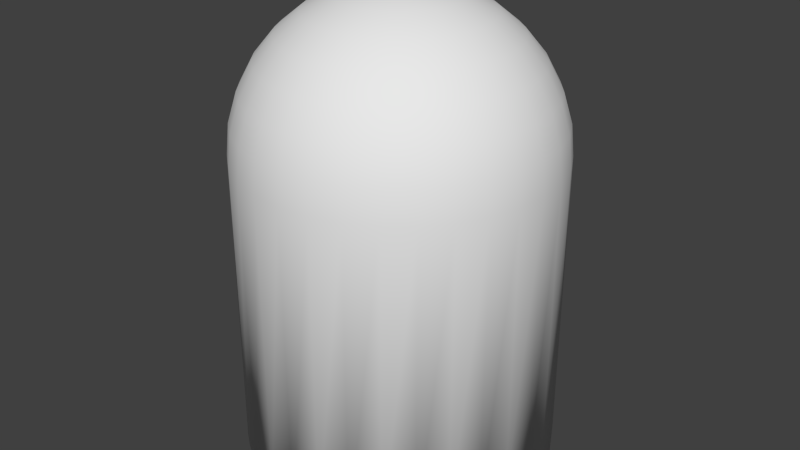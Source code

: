 # Source: models.blend  (saved by Blender 2.77.0; exported with 4.5.12 LTS)
import bpy
from mathutils import Matrix  # noqa: F401  (used for matrix-valued properties, if any)

bpy.ops.wm.read_factory_settings(use_empty=True)
scene = bpy.context.scene
scene.name = 'Scene'

# ---- collections
col_collection_1 = bpy.data.collections.new('Collection 1'); scene.collection.children.link(col_collection_1)
col_collection_2 = bpy.data.collections.new('Collection 2'); scene.collection.children.link(col_collection_2)
col_collection_2.hide_render = True
col_collection_2.hide_viewport = True
col_collection_3 = bpy.data.collections.new('Collection 3'); scene.collection.children.link(col_collection_3)
col_collection_3.hide_render = True
col_collection_3.hide_viewport = True

# ---- materials (node trees are filled in below, after node groups)
mat_ghost = bpy.data.materials.new('ghost')
mat_ghost.alpha_threshold = 0.0
mat_ghost.use_transparent_shadow = False
mat_ghost.roughness = 0.5

# ---- material node trees

# ---- world
world_world = bpy.data.worlds.new('World'); scene.world = world_world
world_world.color = (0.05088, 0.05088, 0.05088)
world_world.use_sun_shadow = False
world_world.sun_shadow_jitter_overblur = 0.0
world_world.cycles.sampling_method = 'NONE'
world_world.cycles.sample_map_resolution = 256

# ---- meshes
me_sphere = bpy.data.meshes.new('Sphere')
me_sphere.from_pydata([(-0.1951, 0.0, 2.981), (-0.3827, 0.0, 2.924), (-0.5556, 0.0, 2.831), (-0.7071, 0.0, 2.707), (-0.8315, 0.0, 2.556), (-0.9239, 0.0, 2.383), (-0.9808, 0.0, 2.195), (-1.0, 0.0, 2.0), (-0.1913, 0.03806, 2.981), (-0.3753, 0.07466, 2.924), (-0.5449, 0.1084, 2.831), (-0.6935, 0.1379, 2.707), (-0.8155, 0.1622, 2.556), (-0.9061, 0.1802, 2.383), (-0.9619, 0.1913, 2.195), (-0.9808, 0.1951, 2.0), (-0.1802, 0.07466, 2.981), (-0.3536, 0.1464, 2.924), (-0.5133, 0.2126, 2.831), (-0.6533, 0.2706, 2.707), (-0.7682, 0.3182, 2.556), (-0.8536, 0.3536, 2.383), (-0.9061, 0.3753, 2.195), (-0.9239, 0.3827, 2.0), (-0.1622, 0.1084, 2.981), (-0.3182, 0.2126, 2.924), (-0.4619, 0.3087, 2.831), (-0.5879, 0.3928, 2.707), (-0.6913, 0.4619, 2.556), (-0.7682, 0.5133, 2.383), (-0.8155, 0.5449, 2.195), (-0.8315, 0.5556, 2.0), (-0.1379, 0.1379, 2.981), (-0.2706, 0.2706, 2.924), (-0.3928, 0.3928, 2.831), (-0.5, 0.5, 2.707), (-0.5879, 0.5879, 2.556), (-0.6533, 0.6533, 2.383), (-0.6935, 0.6935, 2.195), (-0.7071, 0.7071, 2.0), (-0.1084, 0.1622, 2.981), (-0.2126, 0.3182, 2.924), (-0.3087, 0.4619, 2.831), (-0.3928, 0.5879, 2.707), (-0.4619, 0.6913, 2.556), (-0.5133, 0.7682, 2.383), (-0.5449, 0.8155, 2.195), (-0.5556, 0.8315, 2.0), (-0.07466, 0.1802, 2.981), (-0.1464, 0.3536, 2.924), (-0.2126, 0.5133, 2.831), (-0.2706, 0.6533, 2.707), (-0.3182, 0.7682, 2.556), (-0.3536, 0.8536, 2.383), (-0.3753, 0.9061, 2.195), (-0.3827, 0.9239, 2.0), (-0.03806, 0.1913, 2.981), (-0.07466, 0.3753, 2.924), (-0.1084, 0.5449, 2.831), (-0.1379, 0.6935, 2.707), (-0.1622, 0.8155, 2.556), (-0.1802, 0.9061, 2.383), (-0.1913, 0.9619, 2.195), (-0.1951, 0.9808, 2.0), (3.266e-07, 0.1951, 2.981), (3.192e-07, 0.3827, 2.924), (3.117e-07, 0.5556, 2.831), (3.192e-07, 0.7071, 2.707), (3.341e-07, 0.8315, 2.556), (2.745e-07, 0.9239, 2.383), (3.937e-07, 0.9808, 2.195), (3.788e-07, 1.0, 2.0), (0.03806, 0.1913, 2.981), (0.07466, 0.3753, 2.924), (0.1084, 0.5449, 2.831), (0.138, 0.6935, 2.707), (0.1622, 0.8155, 2.556), (0.1802, 0.9061, 2.383), (0.1913, 0.9619, 2.195), (0.1951, 0.9808, 2.0), (0.07466, 0.1802, 2.981), (0.1464, 0.3536, 2.924), (0.2126, 0.5133, 2.831), (0.2706, 0.6533, 2.707), (0.3182, 0.7682, 2.556), (0.3536, 0.8536, 2.383), (0.3753, 0.9061, 2.195), (0.3827, 0.9239, 2.0), (0.1084, 0.1622, 2.981), (0.2126, 0.3182, 2.924), (0.3087, 0.4619, 2.831), (0.3928, 0.5879, 2.707), (0.4619, 0.6913, 2.556), (0.5133, 0.7682, 2.383), (0.5449, 0.8155, 2.195), (0.5556, 0.8315, 2.0), (0.138, 0.1379, 2.981), (0.2706, 0.2706, 2.924), (0.3928, 0.3928, 2.831), (0.5, 0.5, 2.707), (0.5879, 0.5879, 2.556), (0.6533, 0.6533, 2.383), (0.6935, 0.6935, 2.195), (0.7071, 0.7071, 2.0), (0.1622, 0.1084, 2.981), (0.3182, 0.2126, 2.924), (0.4619, 0.3087, 2.831), (0.5879, 0.3928, 2.707), (0.6913, 0.4619, 2.556), (0.7682, 0.5133, 2.383), (0.8155, 0.5449, 2.195), (0.8315, 0.5556, 2.0), (0.1802, 0.07466, 2.981), (0.3536, 0.1464, 2.924), (0.5133, 0.2126, 2.831), (0.6533, 0.2706, 2.707), (0.7682, 0.3182, 2.556), (0.8536, 0.3536, 2.383), (0.9061, 0.3753, 2.195), (0.9239, 0.3827, 2.0), (0.1913, 0.03806, 2.981), (0.3753, 0.07466, 2.924), (0.5449, 0.1084, 2.831), (0.6935, 0.1379, 2.707), (0.8155, 0.1622, 2.556), (0.9061, 0.1802, 2.383), (0.9619, 0.1913, 2.195), (0.9808, 0.1951, 2.0), (0.1951, -7.212e-09, 2.981), (0.3827, 4.122e-08, 2.924), (0.5556, 2.632e-08, 2.831), (0.7071, -2.584e-08, 2.707), (0.8315, -8.544e-08, 2.556), (0.9239, 6.357e-08, 2.383), (0.9808, -8.544e-08, 2.195), (1.0, -1.003e-07, 2.0), (0.1913, -0.03806, 2.981), (0.3753, -0.07466, 2.924), (0.5449, -0.1084, 2.831), (0.6935, -0.1379, 2.707), (0.8155, -0.1622, 2.556), (0.9061, -0.1802, 2.383), (0.9619, -0.1913, 2.195), (0.9808, -0.1951, 2.0), (0.1802, -0.07466, 2.981), (0.3536, -0.1464, 2.924), (0.5133, -0.2126, 2.831), (0.6533, -0.2706, 2.707), (0.7682, -0.3182, 2.556), (0.8536, -0.3536, 2.383), (0.9061, -0.3753, 2.195), (0.9239, -0.3827, 2.0), (0.1622, -0.1084, 2.981), (0.3182, -0.2126, 2.924), (0.4619, -0.3087, 2.831), (0.5879, -0.3928, 2.707), (0.6913, -0.4619, 2.556), (0.7682, -0.5133, 2.383), (0.8155, -0.5449, 2.195), (0.8315, -0.5556, 2.0), (0.138, -0.1379, 2.981), (0.2706, -0.2706, 2.924), (0.3928, -0.3928, 2.831), (0.5, -0.5, 2.707), (0.5879, -0.5879, 2.556), (0.6533, -0.6533, 2.383), (0.6935, -0.6935, 2.195), (0.7071, -0.7071, 2.0), (0.1084, -0.1622, 2.981), (0.2126, -0.3182, 2.924), (0.3087, -0.4619, 2.831), (0.3928, -0.5879, 2.707), (0.4619, -0.6913, 2.556), (0.5133, -0.7682, 2.383), (0.5449, -0.8155, 2.195), (0.5556, -0.8315, 2.0), (0.07466, -0.1802, 2.981), (0.1464, -0.3536, 2.924), (0.2126, -0.5133, 2.831), (0.2706, -0.6533, 2.707), (0.3182, -0.7682, 2.556), (0.3536, -0.8536, 2.383), (0.3753, -0.9061, 2.195), (0.3827, -0.9239, 2.0), (0.03806, -0.1913, 2.981), (0.07466, -0.3753, 2.924), (0.1084, -0.5449, 2.831), (0.1379, -0.6935, 2.707), (0.1622, -0.8155, 2.556), (0.1802, -0.9061, 2.383), (0.1913, -0.9619, 2.195), (0.1951, -0.9808, 2.0), (3.117e-07, -0.1951, 2.981), (2.819e-07, -0.3827, 2.924), (2.819e-07, -0.5556, 2.831), (1.851e-07, -0.7071, 2.707), (1.404e-07, -0.8315, 2.556), (3.192e-07, -0.9239, 2.383), (9.567e-08, -0.9808, 2.195), (1.404e-07, -1.0, 2.0), (-0.03806, -0.1913, 2.981), (-0.07466, -0.3753, 2.924), (-0.1084, -0.5449, 2.831), (-0.1379, -0.6935, 2.707), (-0.1622, -0.8155, 2.556), (-0.1802, -0.9061, 2.383), (-0.1913, -0.9619, 2.195), (-0.1951, -0.9808, 2.0), (2.011e-07, -3.01e-07, 3.0), (-0.07466, -0.1802, 2.981), (-0.1464, -0.3536, 2.924), (-0.2126, -0.5133, 2.831), (-0.2706, -0.6533, 2.707), (-0.3182, -0.7682, 2.556), (-0.3536, -0.8536, 2.383), (-0.3753, -0.9061, 2.195), (-0.3827, -0.9239, 2.0), (-0.1084, -0.1622, 2.981), (-0.2126, -0.3182, 2.924), (-0.3087, -0.4619, 2.831), (-0.3928, -0.5879, 2.707), (-0.4619, -0.6913, 2.556), (-0.5133, -0.7682, 2.383), (-0.5449, -0.8155, 2.195), (-0.5556, -0.8315, 2.0), (-0.9808, -0.1951, 0.0701), (-0.9239, -0.3827, 1.192e-07), (-0.8315, -0.5556, 0.0701), (-0.7071, -0.7071, 1.192e-07), (-0.1379, -0.1379, 2.981), (-0.2706, -0.2706, 2.924), (-0.3928, -0.3928, 2.831), (-0.5, -0.5, 2.707), (-0.5879, -0.5879, 2.556), (-0.6533, -0.6533, 2.383), (-0.6935, -0.6935, 2.195), (-0.7071, -0.7071, 2.0), (-0.5556, -0.8315, 0.0701), (-0.3827, -0.9239, 1.192e-07), (-0.1951, -0.9808, 0.0701), (1.404e-07, -1.0, 1.192e-07), (0.1951, -0.9808, 0.0701), (0.3827, -0.9239, 1.192e-07), (0.5556, -0.8315, 0.0701), (-0.1622, -0.1084, 2.981), (-0.3182, -0.2126, 2.924), (-0.4619, -0.3087, 2.831), (-0.5879, -0.3928, 2.707), (-0.6913, -0.4619, 2.556), (-0.7682, -0.5133, 2.383), (-0.8155, -0.5449, 2.195), (-0.8315, -0.5556, 2.0), (0.7071, -0.7071, 1.192e-07), (0.8315, -0.5556, 0.0701), (0.9239, -0.3827, 1.192e-07), (0.9808, -0.1951, 0.0701), (1.0, -1.003e-07, 1.192e-07), (0.9808, 0.1951, 0.0701), (0.9239, 0.3827, 1.192e-07), (-0.1802, -0.07466, 2.981), (-0.3536, -0.1464, 2.924), (-0.5133, -0.2126, 2.831), (-0.6533, -0.2706, 2.707), (-0.7682, -0.3182, 2.556), (-0.8536, -0.3536, 2.383), (-0.9061, -0.3753, 2.195), (-0.9239, -0.3827, 2.0), (0.8315, 0.5556, 0.0701), (0.7071, 0.7071, 1.192e-07), (0.5556, 0.8315, 0.0701), (0.3827, 0.9239, 1.192e-07), (0.1951, 0.9808, 0.0701), (3.788e-07, 1.0, 1.192e-07), (-0.1951, 0.9808, 0.0701), (-0.1913, -0.03806, 2.981), (-0.3753, -0.07466, 2.924), (-0.5449, -0.1084, 2.831), (-0.6935, -0.1379, 2.707), (-0.8155, -0.1622, 2.556), (-0.9061, -0.1802, 2.383), (-0.9619, -0.1913, 2.195), (-0.9808, -0.1951, 2.0), (-0.3827, 0.9239, 1.192e-07), (-0.5556, 0.8315, 0.0701), (-0.7071, 0.7071, 1.192e-07), (-0.8315, 0.5556, 0.0701), (-0.9239, 0.3827, 1.192e-07), (-0.9808, 0.1951, 0.0701), (-1.0, 0.0, 1.192e-07), (-0.6865, -0.1366, 0.0701), (-0.6467, -0.2679, 1.192e-07), (-0.582, -0.3889, 0.0701), (-0.495, -0.495, 1.192e-07), (-0.3889, -0.582, 0.0701), (-0.2679, -0.6467, 1.192e-07), (-0.1366, -0.6865, 0.0701), (1.821e-07, -0.7, 1.192e-07), (0.1366, -0.6865, 0.0701), (0.2679, -0.6467, 1.192e-07), (0.3889, -0.582, 0.0701), (0.495, -0.495, 1.192e-07), (0.582, -0.3889, 0.0701), (0.6467, -0.2679, 1.192e-07), (0.6866, -0.1366, 0.0701), (0.7, -3.951e-08, 1.192e-07), (0.6866, 0.1366, 0.0701), (0.6467, 0.2679, 1.192e-07), (0.582, 0.3889, 0.0701), (0.495, 0.495, 1.192e-07), (0.3889, 0.582, 0.0701), (0.2679, 0.6467, 1.192e-07), (0.1366, 0.6865, 0.0701), (3.49e-07, 0.7, 1.192e-07), (-0.1366, 0.6865, 0.0701), (-0.2679, 0.6467, 1.192e-07), (-0.3889, 0.582, 0.0701), (-0.495, 0.495, 1.192e-07), (-0.582, 0.3889, 0.0701), (-0.6467, 0.2679, 1.192e-07), (-0.6865, 0.1366, 0.0701), (-0.7, 3.073e-08, 1.192e-07), (-0.6865, -0.1366, 1.8), (-0.6467, -0.2679, 1.8), (-0.582, -0.3889, 1.8), (-0.495, -0.495, 1.8), (-0.3889, -0.582, 1.8), (-0.2679, -0.6467, 1.8), (-0.1366, -0.6865, 1.8), (1.821e-07, -0.7, 1.8), (0.1366, -0.6865, 1.8), (0.2679, -0.6467, 1.8), (0.3889, -0.582, 1.8), (0.495, -0.495, 1.8), (0.582, -0.3889, 1.8), (0.6467, -0.2679, 1.8), (0.6866, -0.1366, 1.8), (0.7, -3.951e-08, 1.8), (0.6866, 0.1366, 1.8), (0.6467, 0.2679, 1.8), (0.582, 0.3889, 1.8), (0.495, 0.495, 1.8), (0.3889, 0.582, 1.8), (0.2679, 0.6467, 1.8), (0.1366, 0.6865, 1.8), (3.49e-07, 0.7, 1.8), (-0.1366, 0.6865, 1.8), (-0.2679, 0.6467, 1.8), (-0.3889, 0.582, 1.8), (-0.495, 0.495, 1.8), (-0.582, 0.3889, 1.8), (-0.6467, 0.2679, 1.8), (-0.6865, 0.1366, 1.8), (-0.7, 3.073e-08, 1.8)], [], [(7, 6, 14, 15), (1, 0, 8, 9), (2, 1, 9, 10), (3, 2, 10, 11), (4, 3, 11, 12), (5, 4, 12, 13), (6, 5, 13, 14), (14, 13, 21, 22), (15, 14, 22, 23), (9, 8, 16, 17), (10, 9, 17, 18), (11, 10, 18, 19), (12, 11, 19, 20), (13, 12, 20, 21), (18, 17, 25, 26), (19, 18, 26, 27), (20, 19, 27, 28), (21, 20, 28, 29), (22, 21, 29, 30), (23, 22, 30, 31), (17, 16, 24, 25), (30, 29, 37, 38), (31, 30, 38, 39), (25, 24, 32, 33), (26, 25, 33, 34), (27, 26, 34, 35), (28, 27, 35, 36), (29, 28, 36, 37), (35, 34, 42, 43), (36, 35, 43, 44), (37, 36, 44, 45), (38, 37, 45, 46), (39, 38, 46, 47), (33, 32, 40, 41), (34, 33, 41, 42), (47, 46, 54, 55), (41, 40, 48, 49), (42, 41, 49, 50), (43, 42, 50, 51), (44, 43, 51, 52), (45, 44, 52, 53), (46, 45, 53, 54), (51, 50, 58, 59), (52, 51, 59, 60), (53, 52, 60, 61), (54, 53, 61, 62), (55, 54, 62, 63), (49, 48, 56, 57), (50, 49, 57, 58), (63, 62, 70, 71), (57, 56, 64, 65), (58, 57, 65, 66), (59, 58, 66, 67), (60, 59, 67, 68), (61, 60, 68, 69), (62, 61, 69, 70), (68, 67, 75, 76), (69, 68, 76, 77), (70, 69, 77, 78), (71, 70, 78, 79), (65, 64, 72, 73), (66, 65, 73, 74), (67, 66, 74, 75), (73, 72, 80, 81), (74, 73, 81, 82), (75, 74, 82, 83), (76, 75, 83, 84), (77, 76, 84, 85), (78, 77, 85, 86), (79, 78, 86, 87), (85, 84, 92, 93), (86, 85, 93, 94), (87, 86, 94, 95), (81, 80, 88, 89), (82, 81, 89, 90), (83, 82, 90, 91), (84, 83, 91, 92), (89, 88, 96, 97), (90, 89, 97, 98), (91, 90, 98, 99), (92, 91, 99, 100), (93, 92, 100, 101), (94, 93, 101, 102), (95, 94, 102, 103), (101, 100, 108, 109), (102, 101, 109, 110), (103, 102, 110, 111), (97, 96, 104, 105), (98, 97, 105, 106), (99, 98, 106, 107), (100, 99, 107, 108), (106, 105, 113, 114), (107, 106, 114, 115), (108, 107, 115, 116), (109, 108, 116, 117), (110, 109, 117, 118), (111, 110, 118, 119), (105, 104, 112, 113), (118, 117, 125, 126), (119, 118, 126, 127), (113, 112, 120, 121), (114, 113, 121, 122), (115, 114, 122, 123), (116, 115, 123, 124), (117, 116, 124, 125), (122, 121, 129, 130), (123, 122, 130, 131), (124, 123, 131, 132), (125, 124, 132, 133), (126, 125, 133, 134), (127, 126, 134, 135), (121, 120, 128, 129), (134, 133, 141, 142), (135, 134, 142, 143), (129, 128, 136, 137), (130, 129, 137, 138), (131, 130, 138, 139), (132, 131, 139, 140), (133, 132, 140, 141), (139, 138, 146, 147), (140, 139, 147, 148), (141, 140, 148, 149), (142, 141, 149, 150), (143, 142, 150, 151), (137, 136, 144, 145), (138, 137, 145, 146), (151, 150, 158, 159), (145, 144, 152, 153), (146, 145, 153, 154), (147, 146, 154, 155), (148, 147, 155, 156), (149, 148, 156, 157), (150, 149, 157, 158), (156, 155, 163, 164), (157, 156, 164, 165), (158, 157, 165, 166), (159, 158, 166, 167), (153, 152, 160, 161), (154, 153, 161, 162), (155, 154, 162, 163), (161, 160, 168, 169), (162, 161, 169, 170), (163, 162, 170, 171), (164, 163, 171, 172), (165, 164, 172, 173), (166, 165, 173, 174), (167, 166, 174, 175), (172, 171, 179, 180), (173, 172, 180, 181), (174, 173, 181, 182), (175, 174, 182, 183), (169, 168, 176, 177), (170, 169, 177, 178), (171, 170, 178, 179), (177, 176, 184, 185), (178, 177, 185, 186), (179, 178, 186, 187), (180, 179, 187, 188), (181, 180, 188, 189), (182, 181, 189, 190), (183, 182, 190, 191), (189, 188, 196, 197), (190, 189, 197, 198), (191, 190, 198, 199), (185, 184, 192, 193), (186, 185, 193, 194), (187, 186, 194, 195), (188, 187, 195, 196), (193, 192, 200, 201), (194, 193, 201, 202), (195, 194, 202, 203), (196, 195, 203, 204), (197, 196, 204, 205), (198, 197, 205, 206), (199, 198, 206, 207), (205, 204, 213, 214), (206, 205, 214, 215), (207, 206, 215, 216), (201, 200, 209, 210), (202, 201, 210, 211), (203, 202, 211, 212), (204, 203, 212, 213), (211, 210, 218, 219), (212, 211, 219, 220), (103, 111, 267, 268), (213, 212, 220, 221), (127, 135, 256, 257), (214, 213, 221, 222), (216, 224, 237, 238), (215, 214, 222, 223), (191, 199, 240, 241), (216, 215, 223, 224), (210, 209, 217, 218), (111, 119, 258, 267), (223, 222, 234, 235), (175, 183, 242, 243), (224, 223, 235, 236), (23, 31, 285, 286), (218, 217, 229, 230), (87, 95, 269, 270), (219, 218, 230, 231), (7, 15, 287, 288), (220, 219, 231, 232), (63, 71, 272, 273), (221, 220, 232, 233), (151, 159, 253, 254), (222, 221, 233, 234), (251, 266, 226, 227), (232, 231, 246, 247), (47, 55, 282, 283), (233, 232, 247, 248), (135, 143, 255, 256), (234, 233, 248, 249), (224, 236, 228, 237), (235, 234, 249, 250), (95, 103, 268, 269), (236, 235, 250, 251), (199, 207, 239, 240), (230, 229, 244, 245), (71, 79, 271, 272), (231, 230, 245, 246), (119, 127, 257, 258), (251, 250, 265, 266), (31, 39, 284, 285), (245, 244, 259, 260), (159, 167, 252, 253), (246, 245, 260, 261), (266, 281, 225, 226), (247, 246, 261, 262), (281, 7, 288, 225), (248, 247, 262, 263), (55, 63, 273, 282), (249, 248, 263, 264), (183, 191, 241, 242), (250, 249, 264, 265), (262, 261, 276, 277), (15, 23, 286, 287), (263, 262, 277, 278), (167, 175, 243, 252), (264, 263, 278, 279), (236, 251, 227, 228), (265, 264, 279, 280), (39, 47, 283, 284), (266, 265, 280, 281), (207, 216, 238, 239), (260, 259, 274, 275), (79, 87, 270, 271), (261, 260, 275, 276), (143, 151, 254, 255), (0, 208, 8), (8, 208, 16), (16, 208, 24), (24, 208, 32), (32, 208, 40), (40, 208, 48), (48, 208, 56), (56, 208, 64), (64, 208, 72), (72, 208, 80), (80, 208, 88), (88, 208, 96), (96, 208, 104), (104, 208, 112), (112, 208, 120), (120, 208, 128), (128, 208, 136), (136, 208, 144), (144, 208, 152), (152, 208, 160), (160, 208, 168), (168, 208, 176), (176, 208, 184), (184, 208, 192), (192, 208, 200), (200, 208, 209), (209, 208, 217), (217, 208, 229), (229, 208, 244), (244, 208, 259), (259, 208, 274), (281, 280, 6, 7), (274, 208, 0), (275, 274, 0, 1), (276, 275, 1, 2), (277, 276, 2, 3), (278, 277, 3, 4), (279, 278, 4, 5), (280, 279, 5, 6), (256, 255, 303, 304), (268, 267, 307, 308), (258, 257, 305, 306), (225, 288, 320, 289), (252, 243, 299, 300), (226, 225, 289, 290), (270, 269, 309, 310), (227, 226, 290, 291), (253, 252, 300, 301), (237, 228, 292, 293), (255, 254, 302, 303), (282, 273, 313, 314), (228, 227, 291, 292), (272, 271, 311, 312), (239, 238, 294, 295), (257, 256, 304, 305), (283, 282, 314, 315), (241, 240, 296, 297), (267, 258, 306, 307), (284, 283, 315, 316), (238, 237, 293, 294), (273, 272, 312, 313), (269, 268, 308, 309), (285, 284, 316, 317), (271, 270, 310, 311), (286, 285, 317, 318), (240, 239, 295, 296), (243, 242, 298, 299), (287, 286, 318, 319), (254, 253, 301, 302), (242, 241, 297, 298), (288, 287, 319, 320), (306, 305, 337, 338), (298, 297, 329, 330), (289, 320, 352, 321), (310, 309, 341, 342), (290, 289, 321, 322), (291, 290, 322, 323), (312, 311, 343, 344), (292, 291, 323, 324), (293, 292, 324, 325), (313, 312, 344, 345), (294, 293, 325, 326), (295, 294, 326, 327), (302, 301, 333, 334), (296, 295, 327, 328), (297, 296, 328, 329), (304, 303, 335, 336), (314, 313, 345, 346), (300, 299, 331, 332), (315, 314, 346, 347), (301, 300, 332, 333), (316, 315, 347, 348), (303, 302, 334, 335), (317, 316, 348, 349), (305, 304, 336, 337), (318, 317, 349, 350), (307, 306, 338, 339), (319, 318, 350, 351), (309, 308, 340, 341), (320, 319, 351, 352), (311, 310, 342, 343), (308, 307, 339, 340), (299, 298, 330, 331)])
me_sphere.polygons.foreach_set('use_smooth', [True] * 352)
_uv = me_sphere.uv_layers.new(name='UVMap')
_uv.uv.foreach_set('vector', [0.5992, 0.3229, 0.5967, 0.3328, 0.588, 0.3301, 0.5902, 0.3214, 0.5611, 0.3712, 0.5513, 0.3755, 0.5509, 0.3736, 0.5596, 0.3677, 0.5706, 0.3662, 0.5611, 0.3712, 0.5596, 0.3677, 0.5675, 0.3615, 0.5793, 0.3597, 0.5706, 0.3662, 0.5675, 0.3615, 0.5745, 0.3546, 0.5869, 0.3517, 0.5793, 0.3597, 0.5745, 0.3546, 0.5803, 0.3469, 0.5926, 0.3425, 0.5869, 0.3517, 0.5803, 0.3469, 0.5847, 0.3386, 0.5967, 0.3328, 0.5926, 0.3425, 0.5847, 0.3386, 0.588, 0.3301, 0.588, 0.3301, 0.5847, 0.3386, 0.5776, 0.3355, 0.5802, 0.3278, 0.5902, 0.3214, 0.588, 0.3301, 0.5802, 0.3278, 0.5821, 0.3199, 0.5596, 0.3677, 0.5509, 0.3736, 0.5501, 0.3719, 0.5576, 0.3647, 0.5675, 0.3615, 0.5596, 0.3677, 0.5576, 0.3647, 0.5641, 0.3578, 0.5745, 0.3546, 0.5675, 0.3615, 0.5641, 0.3578, 0.5696, 0.3506, 0.5803, 0.3469, 0.5745, 0.3546, 0.5696, 0.3506, 0.5741, 0.3432, 0.5847, 0.3386, 0.5803, 0.3469, 0.5741, 0.3432, 0.5776, 0.3355, 0.5641, 0.3578, 0.5576, 0.3647, 0.5553, 0.3622, 0.5605, 0.3547, 0.5696, 0.3506, 0.5641, 0.3578, 0.5605, 0.3547, 0.5648, 0.3475, 0.5741, 0.3432, 0.5696, 0.3506, 0.5648, 0.3475, 0.5682, 0.3403, 0.5776, 0.3355, 0.5741, 0.3432, 0.5682, 0.3403, 0.571, 0.3331, 0.5802, 0.3278, 0.5776, 0.3355, 0.571, 0.3331, 0.573, 0.3259, 0.5821, 0.3199, 0.5802, 0.3278, 0.573, 0.3259, 0.5746, 0.3186, 0.5576, 0.3647, 0.5501, 0.3719, 0.549, 0.3704, 0.5553, 0.3622, 0.573, 0.3259, 0.571, 0.3331, 0.5647, 0.3312, 0.5664, 0.3244, 0.5746, 0.3186, 0.573, 0.3259, 0.5664, 0.3244, 0.5676, 0.3175, 0.5553, 0.3622, 0.549, 0.3704, 0.5477, 0.3691, 0.5526, 0.3601, 0.5605, 0.3547, 0.5553, 0.3622, 0.5526, 0.3601, 0.5567, 0.3524, 0.5648, 0.3475, 0.5605, 0.3547, 0.5567, 0.3524, 0.56, 0.3451, 0.5682, 0.3403, 0.5648, 0.3475, 0.56, 0.3451, 0.5626, 0.3381, 0.571, 0.3331, 0.5682, 0.3403, 0.5626, 0.3381, 0.5647, 0.3312, 0.56, 0.3451, 0.5567, 0.3524, 0.5528, 0.3506, 0.5552, 0.3433, 0.5626, 0.3381, 0.56, 0.3451, 0.5552, 0.3433, 0.5572, 0.3364, 0.5647, 0.3312, 0.5626, 0.3381, 0.5572, 0.3364, 0.5587, 0.3297, 0.5664, 0.3244, 0.5647, 0.3312, 0.5587, 0.3297, 0.56, 0.3231, 0.5676, 0.3175, 0.5664, 0.3244, 0.56, 0.3231, 0.561, 0.3165, 0.5526, 0.3601, 0.5477, 0.3691, 0.5462, 0.3681, 0.5499, 0.3586, 0.5567, 0.3524, 0.5526, 0.3601, 0.5499, 0.3586, 0.5528, 0.3506, 0.561, 0.3165, 0.56, 0.3231, 0.5538, 0.3221, 0.5546, 0.3157, 0.5499, 0.3586, 0.5462, 0.3681, 0.5446, 0.3674, 0.5469, 0.3575, 0.5528, 0.3506, 0.5499, 0.3586, 0.5469, 0.3575, 0.5489, 0.3493, 0.5552, 0.3433, 0.5528, 0.3506, 0.5489, 0.3493, 0.5505, 0.342, 0.5572, 0.3364, 0.5552, 0.3433, 0.5505, 0.342, 0.5518, 0.3351, 0.5587, 0.3297, 0.5572, 0.3364, 0.5518, 0.3351, 0.5529, 0.3286, 0.56, 0.3231, 0.5587, 0.3297, 0.5529, 0.3286, 0.5538, 0.3221, 0.5505, 0.342, 0.5489, 0.3493, 0.5449, 0.3485, 0.5458, 0.3412, 0.5518, 0.3351, 0.5505, 0.342, 0.5458, 0.3412, 0.5466, 0.3343, 0.5529, 0.3286, 0.5518, 0.3351, 0.5466, 0.3343, 0.5472, 0.3278, 0.5538, 0.3221, 0.5529, 0.3286, 0.5472, 0.3278, 0.5478, 0.3214, 0.5546, 0.3157, 0.5538, 0.3221, 0.5478, 0.3214, 0.5483, 0.315, 0.5469, 0.3575, 0.5446, 0.3674, 0.5429, 0.3669, 0.5439, 0.3568, 0.5489, 0.3493, 0.5469, 0.3575, 0.5439, 0.3568, 0.5449, 0.3485, 0.5483, 0.315, 0.5478, 0.3214, 0.5418, 0.3209, 0.5421, 0.3145, 0.5439, 0.3568, 0.5429, 0.3669, 0.5411, 0.3667, 0.5409, 0.3565, 0.5449, 0.3485, 0.5439, 0.3568, 0.5409, 0.3565, 0.5409, 0.3482, 0.5458, 0.3412, 0.5449, 0.3485, 0.5409, 0.3482, 0.5411, 0.3408, 0.5466, 0.3343, 0.5458, 0.3412, 0.5411, 0.3408, 0.5413, 0.3339, 0.5472, 0.3278, 0.5466, 0.3343, 0.5413, 0.3339, 0.5415, 0.3273, 0.5478, 0.3214, 0.5472, 0.3278, 0.5415, 0.3273, 0.5418, 0.3209, 0.5413, 0.3339, 0.5411, 0.3408, 0.5363, 0.3408, 0.5359, 0.3338, 0.5415, 0.3273, 0.5413, 0.3339, 0.5359, 0.3338, 0.5357, 0.3272, 0.5418, 0.3209, 0.5415, 0.3273, 0.5357, 0.3272, 0.5357, 0.3207, 0.5421, 0.3145, 0.5418, 0.3209, 0.5357, 0.3207, 0.5358, 0.3142, 0.5409, 0.3565, 0.5411, 0.3667, 0.5393, 0.3668, 0.5378, 0.3566, 0.5409, 0.3482, 0.5409, 0.3565, 0.5378, 0.3566, 0.5369, 0.3483, 0.5411, 0.3408, 0.5409, 0.3482, 0.5369, 0.3483, 0.5363, 0.3408, 0.5378, 0.3566, 0.5393, 0.3668, 0.5376, 0.3673, 0.5348, 0.3572, 0.5369, 0.3483, 0.5378, 0.3566, 0.5348, 0.3572, 0.5329, 0.3488, 0.5363, 0.3408, 0.5369, 0.3483, 0.5329, 0.3488, 0.5315, 0.3413, 0.5359, 0.3338, 0.5363, 0.3408, 0.5315, 0.3413, 0.5305, 0.3342, 0.5357, 0.3272, 0.5359, 0.3338, 0.5305, 0.3342, 0.5299, 0.3274, 0.5357, 0.3207, 0.5357, 0.3272, 0.5299, 0.3274, 0.5295, 0.3207, 0.5358, 0.3142, 0.5357, 0.3207, 0.5295, 0.3207, 0.5293, 0.314, 0.5299, 0.3274, 0.5305, 0.3342, 0.525, 0.335, 0.5238, 0.328, 0.5295, 0.3207, 0.5299, 0.3274, 0.5238, 0.328, 0.523, 0.321, 0.5293, 0.314, 0.5295, 0.3207, 0.523, 0.321, 0.5226, 0.314, 0.5348, 0.3572, 0.5376, 0.3673, 0.5359, 0.368, 0.5318, 0.3582, 0.5329, 0.3488, 0.5348, 0.3572, 0.5318, 0.3582, 0.5288, 0.3499, 0.5315, 0.3413, 0.5329, 0.3488, 0.5288, 0.3499, 0.5266, 0.3423, 0.5305, 0.3342, 0.5315, 0.3413, 0.5266, 0.3423, 0.525, 0.335, 0.5318, 0.3582, 0.5359, 0.368, 0.5344, 0.3689, 0.529, 0.3597, 0.5288, 0.3499, 0.5318, 0.3582, 0.529, 0.3597, 0.5248, 0.3515, 0.5266, 0.3423, 0.5288, 0.3499, 0.5248, 0.3515, 0.5216, 0.3438, 0.525, 0.335, 0.5266, 0.3423, 0.5216, 0.3438, 0.5192, 0.3363, 0.5238, 0.328, 0.525, 0.335, 0.5192, 0.3363, 0.5174, 0.3289, 0.523, 0.321, 0.5238, 0.328, 0.5174, 0.3289, 0.5162, 0.3216, 0.5226, 0.314, 0.523, 0.321, 0.5162, 0.3216, 0.5155, 0.3142, 0.5174, 0.3289, 0.5192, 0.3363, 0.5132, 0.3382, 0.5107, 0.3304, 0.5162, 0.3216, 0.5174, 0.3289, 0.5107, 0.3304, 0.509, 0.3226, 0.5155, 0.3142, 0.5162, 0.3216, 0.509, 0.3226, 0.508, 0.3146, 0.529, 0.3597, 0.5344, 0.3689, 0.5331, 0.3702, 0.5263, 0.3616, 0.5248, 0.3515, 0.529, 0.3597, 0.5263, 0.3616, 0.5208, 0.3538, 0.5216, 0.3438, 0.5248, 0.3515, 0.5208, 0.3538, 0.5165, 0.346, 0.5192, 0.3363, 0.5216, 0.3438, 0.5165, 0.346, 0.5132, 0.3382, 0.5208, 0.3538, 0.5263, 0.3616, 0.5238, 0.364, 0.517, 0.3567, 0.5165, 0.346, 0.5208, 0.3538, 0.517, 0.3567, 0.5113, 0.349, 0.5132, 0.3382, 0.5165, 0.346, 0.5113, 0.349, 0.5068, 0.3408, 0.5107, 0.3304, 0.5132, 0.3382, 0.5068, 0.3408, 0.5035, 0.3324, 0.509, 0.3226, 0.5107, 0.3304, 0.5035, 0.3324, 0.5011, 0.3239, 0.508, 0.3146, 0.509, 0.3226, 0.5011, 0.3239, 0.4998, 0.3152, 0.5263, 0.3616, 0.5331, 0.3702, 0.532, 0.3716, 0.5238, 0.364, 0.5011, 0.3239, 0.5035, 0.3324, 0.4956, 0.3352, 0.4925, 0.3256, 0.4998, 0.3152, 0.5011, 0.3239, 0.4925, 0.3256, 0.4907, 0.3159, 0.5238, 0.364, 0.532, 0.3716, 0.5312, 0.3733, 0.5218, 0.367, 0.517, 0.3567, 0.5238, 0.364, 0.5218, 0.367, 0.5134, 0.3604, 0.5113, 0.349, 0.517, 0.3567, 0.5134, 0.3604, 0.506, 0.3529, 0.5068, 0.3408, 0.5113, 0.349, 0.506, 0.3529, 0.5001, 0.3444, 0.5035, 0.3324, 0.5068, 0.3408, 0.5001, 0.3444, 0.4956, 0.3352, 0.5134, 0.3604, 0.5218, 0.367, 0.5202, 0.3705, 0.5101, 0.3651, 0.506, 0.3529, 0.5134, 0.3604, 0.5101, 0.3651, 0.5008, 0.3581, 0.5001, 0.3444, 0.506, 0.3529, 0.5008, 0.3581, 0.4928, 0.3493, 0.4956, 0.3352, 0.5001, 0.3444, 0.4928, 0.3493, 0.4867, 0.339, 0.4925, 0.3256, 0.4956, 0.3352, 0.4867, 0.339, 0.4827, 0.3279, 0.4907, 0.3159, 0.4925, 0.3256, 0.4827, 0.3279, 0.4805, 0.3167, 0.5218, 0.367, 0.5312, 0.3733, 0.5307, 0.3752, 0.5202, 0.3705, 0.4827, 0.3279, 0.4867, 0.339, 0.4764, 0.3442, 0.4712, 0.3308, 0.4805, 0.3167, 0.4827, 0.3279, 0.4712, 0.3308, 0.4688, 0.3174, 0.5202, 0.3705, 0.5307, 0.3752, 0.5306, 0.3771, 0.5192, 0.3744, 0.5101, 0.3651, 0.5202, 0.3705, 0.5192, 0.3744, 0.5076, 0.3708, 0.5008, 0.3581, 0.5101, 0.3651, 0.5076, 0.3708, 0.4958, 0.365, 0.4928, 0.3493, 0.5008, 0.3581, 0.4958, 0.365, 0.4848, 0.3561, 0.4867, 0.339, 0.4928, 0.3493, 0.4848, 0.3561, 0.4764, 0.3442, 0.4958, 0.365, 0.5076, 0.3708, 0.5061, 0.3776, 0.4916, 0.374, 0.4848, 0.3561, 0.4958, 0.365, 0.4916, 0.374, 0.4761, 0.3661, 0.4764, 0.3442, 0.4848, 0.3561, 0.4761, 0.3661, 0.464, 0.3514, 0.4712, 0.3308, 0.4764, 0.3442, 0.464, 0.3514, 0.4573, 0.3344, 0.4688, 0.3174, 0.4712, 0.3308, 0.4573, 0.3344, 0.4552, 0.3175, 0.5192, 0.3744, 0.5306, 0.3771, 0.5309, 0.3791, 0.5192, 0.3787, 0.5076, 0.3708, 0.5192, 0.3744, 0.5192, 0.3787, 0.5061, 0.3776, 0.4552, 0.3175, 0.4573, 0.3344, 0.439, 0.3386, 0.4392, 0.3161, 0.5192, 0.3787, 0.5309, 0.3791, 0.5317, 0.381, 0.5201, 0.3832, 0.5061, 0.3776, 0.5192, 0.3787, 0.5201, 0.3832, 0.5063, 0.3853, 0.4916, 0.374, 0.5061, 0.3776, 0.5063, 0.3853, 0.4893, 0.3856, 0.4761, 0.3661, 0.4916, 0.374, 0.4893, 0.3856, 0.4664, 0.3816, 0.464, 0.3514, 0.4761, 0.3661, 0.4664, 0.3816, 0.4478, 0.3619, 0.4573, 0.3344, 0.464, 0.3514, 0.4478, 0.3619, 0.439, 0.3386, 0.4664, 0.3816, 0.4893, 0.3856, 0.4915, 0.3995, 0.468, 0.4057, 0.4017, 0.4957, 0.3929, 0.5376, 0.358, 0.5317, 0.3636, 0.4903, 0.4076, 0.4541, 0.4017, 0.4957, 0.3636, 0.4903, 0.3679, 0.4503, 0.4105, 0.4128, 0.4076, 0.4541, 0.3679, 0.4503, 0.3708, 0.4108, 0.5201, 0.3832, 0.5317, 0.381, 0.5329, 0.3828, 0.5222, 0.3877, 0.5063, 0.3853, 0.5201, 0.3832, 0.5222, 0.3877, 0.5089, 0.3936, 0.4893, 0.3856, 0.5063, 0.3853, 0.5089, 0.3936, 0.4915, 0.3995, 0.5222, 0.3877, 0.5329, 0.3828, 0.5344, 0.3844, 0.5254, 0.3917, 0.5089, 0.3936, 0.5222, 0.3877, 0.5254, 0.3917, 0.5139, 0.4014, 0.4915, 0.3995, 0.5089, 0.3936, 0.5139, 0.4014, 0.4987, 0.413, 0.468, 0.4057, 0.4915, 0.3995, 0.4987, 0.413, 0.4784, 0.4275, 0.3636, 0.4903, 0.358, 0.5317, 0.3229, 0.5277, 0.3266, 0.4866, 0.3679, 0.4503, 0.3636, 0.4903, 0.3266, 0.4866, 0.3296, 0.4476, 0.3708, 0.4108, 0.3679, 0.4503, 0.3296, 0.4476, 0.3318, 0.4089, 0.4784, 0.4275, 0.4987, 0.413, 0.5101, 0.4239, 0.4955, 0.4445, 0.3266, 0.4866, 0.3229, 0.5277, 0.2879, 0.5251, 0.2902, 0.4842, 0.3296, 0.4476, 0.3266, 0.4866, 0.2902, 0.4842, 0.2919, 0.4456, 0.3318, 0.4089, 0.3296, 0.4476, 0.2919, 0.4456, 0.2934, 0.4076, 0.5254, 0.3917, 0.5344, 0.3844, 0.5364, 0.3856, 0.5297, 0.395, 0.5139, 0.4014, 0.5254, 0.3917, 0.5297, 0.395, 0.5213, 0.4077, 0.4987, 0.413, 0.5139, 0.4014, 0.5213, 0.4077, 0.5101, 0.4239, 0.5297, 0.395, 0.5364, 0.3856, 0.5385, 0.3864, 0.5348, 0.3971, 0.5213, 0.4077, 0.5297, 0.395, 0.5348, 0.3971, 0.5303, 0.4118, 0.5101, 0.4239, 0.5213, 0.4077, 0.5303, 0.4118, 0.5246, 0.4308, 0.4955, 0.4445, 0.5101, 0.4239, 0.5246, 0.4308, 0.5172, 0.4551, 0.2902, 0.4842, 0.2879, 0.5251, 0.2528, 0.5236, 0.2539, 0.4829, 0.2919, 0.4456, 0.2902, 0.4842, 0.2539, 0.4829, 0.2547, 0.4445, 0.2934, 0.4076, 0.2919, 0.4456, 0.2547, 0.4445, 0.2554, 0.4068, 0.2539, 0.4829, 0.2528, 0.5236, 0.2177, 0.5231, 0.2178, 0.4825, 0.2547, 0.4445, 0.2539, 0.4829, 0.2178, 0.4825, 0.2176, 0.4441, 0.2554, 0.4068, 0.2547, 0.4445, 0.2176, 0.4441, 0.2177, 0.4066, 0.5348, 0.3971, 0.5385, 0.3864, 0.5408, 0.3867, 0.5403, 0.3979, 0.5303, 0.4118, 0.5348, 0.3971, 0.5403, 0.3979, 0.5403, 0.4133, 0.5246, 0.4308, 0.5303, 0.4118, 0.5403, 0.4133, 0.5405, 0.4331, 0.5172, 0.4551, 0.5246, 0.4308, 0.5405, 0.4331, 0.541, 0.4584, 0.5403, 0.3979, 0.5408, 0.3867, 0.5431, 0.3865, 0.5459, 0.3972, 0.5403, 0.4133, 0.5403, 0.3979, 0.5459, 0.3972, 0.5502, 0.4119, 0.5405, 0.4331, 0.5403, 0.4133, 0.5502, 0.4119, 0.5563, 0.4305, 0.541, 0.4584, 0.5405, 0.4331, 0.5563, 0.4305, 0.5646, 0.4542, 0.2178, 0.4825, 0.2177, 0.5231, 0.1827, 0.5233, 0.1817, 0.4829, 0.2176, 0.4441, 0.2178, 0.4825, 0.1817, 0.4829, 0.1807, 0.4446, 0.2177, 0.4066, 0.2176, 0.4441, 0.1807, 0.4446, 0.18, 0.407, 0.1817, 0.4829, 0.1827, 0.5233, 0.1479, 0.5245, 0.1457, 0.4842, 0.1807, 0.4446, 0.1817, 0.4829, 0.1457, 0.4842, 0.1437, 0.4459, 0.18, 0.407, 0.1807, 0.4446, 0.1437, 0.4459, 0.1421, 0.4081, 0.5459, 0.3972, 0.5431, 0.3865, 0.5453, 0.3858, 0.551, 0.3953, 0.5502, 0.4119, 0.5459, 0.3972, 0.551, 0.3953, 0.5591, 0.4078, 0.5563, 0.4305, 0.5502, 0.4119, 0.5591, 0.4078, 0.5703, 0.4234, 0.5646, 0.4542, 0.5563, 0.4305, 0.5703, 0.4234, 0.5854, 0.4429, 0.5591, 0.4078, 0.551, 0.3953, 0.5554, 0.3922, 0.5664, 0.4016, 0.5703, 0.4234, 0.5591, 0.4078, 0.5664, 0.4016, 0.5813, 0.4125, 0.5155, 0.3142, 0.508, 0.3146, 0.5236, 0.2273, 0.5283, 0.2291, 0.5854, 0.4429, 0.5703, 0.4234, 0.5813, 0.4125, 0.6014, 0.4257, 0.4907, 0.3159, 0.4805, 0.3167, 0.5097, 0.2102, 0.5141, 0.2182, 0.1457, 0.4842, 0.1479, 0.5245, 0.1134, 0.5268, 0.1097, 0.4867, 0.1421, 0.4081, 0.104, 0.4098, 0.09774, 0.02755, 0.1368, 0.01306, 0.1437, 0.4459, 0.1457, 0.4842, 0.1097, 0.4867, 0.1064, 0.4481, 0.2554, 0.4068, 0.2177, 0.4066, 0.2154, 0.01238, 0.2547, 0.02618, 0.1421, 0.4081, 0.1437, 0.4459, 0.1064, 0.4481, 0.104, 0.4098, 0.551, 0.3953, 0.5453, 0.3858, 0.5473, 0.3847, 0.5554, 0.3922, 0.508, 0.3146, 0.4998, 0.3152, 0.5193, 0.2214, 0.5236, 0.2273, 0.1064, 0.4481, 0.1097, 0.4867, 0.07343, 0.4906, 0.06867, 0.4513, 0.3318, 0.4089, 0.2934, 0.4076, 0.294, 0.01206, 0.3332, 0.02606, 0.104, 0.4098, 0.1064, 0.4481, 0.06867, 0.4513, 0.06527, 0.4122, 0.5821, 0.3199, 0.5746, 0.3186, 0.5668, 0.2377, 0.5711, 0.2344, 0.5554, 0.3922, 0.5473, 0.3847, 0.5489, 0.3832, 0.5587, 0.3882, 0.5293, 0.314, 0.5226, 0.314, 0.5324, 0.2335, 0.5369, 0.2342, 0.5664, 0.4016, 0.5554, 0.3922, 0.5587, 0.3882, 0.5714, 0.394, 0.5992, 0.3229, 0.5902, 0.3214, 0.5759, 0.2337, 0.5804, 0.2289, 0.5813, 0.4125, 0.5664, 0.4016, 0.5714, 0.394, 0.588, 0.3995, 0.5483, 0.315, 0.5421, 0.3145, 0.5454, 0.2372, 0.5496, 0.2394, 0.6014, 0.4257, 0.5813, 0.4125, 0.588, 0.3995, 0.6106, 0.4044, 0.4552, 0.3175, 0.4392, 0.3161, 0.4924, 0.1816, 0.4991, 0.1925, 0.1097, 0.4867, 0.1134, 0.5268, 0.07923, 0.5305, 0.07343, 0.4906, 0.6345, 0.3245, 0.621, 0.3251, 0.5908, 0.2194, 0.5976, 0.2142, 0.588, 0.3995, 0.5714, 0.394, 0.574, 0.386, 0.5901, 0.3861, 0.561, 0.3165, 0.5546, 0.3157, 0.5538, 0.2383, 0.5581, 0.2395, 0.6106, 0.4044, 0.588, 0.3995, 0.5901, 0.3861, 0.6111, 0.3816, 0.4805, 0.3167, 0.4688, 0.3174, 0.5039, 0.2047, 0.5097, 0.2102, 0.07343, 0.4906, 0.07923, 0.5305, 0.04576, 0.5365, 0.03674, 0.4966, 0.104, 0.4098, 0.06527, 0.4122, 0.05815, 0.01406, 0.09774, 0.02755, 0.06867, 0.4513, 0.07343, 0.4906, 0.03674, 0.4966, 0.02971, 0.4561, 0.5226, 0.314, 0.5155, 0.3142, 0.5283, 0.2291, 0.5324, 0.2335, 0.06527, 0.4122, 0.06867, 0.4513, 0.02971, 0.4561, 0.02552, 0.4152, 0.2177, 0.4066, 0.18, 0.407, 0.1762, 0.02667, 0.2154, 0.01238, 0.5587, 0.3882, 0.5489, 0.3832, 0.5502, 0.3815, 0.5609, 0.3839, 0.5421, 0.3145, 0.5358, 0.3142, 0.5411, 0.2374, 0.5454, 0.2372, 0.5714, 0.394, 0.5587, 0.3882, 0.5609, 0.3839, 0.574, 0.386, 0.4998, 0.3152, 0.4907, 0.3159, 0.5141, 0.2182, 0.5193, 0.2214, 0.6345, 0.3245, 0.6347, 0.3435, 0.6188, 0.3396, 0.621, 0.3251, 0.5746, 0.3186, 0.5676, 0.3175, 0.5623, 0.2374, 0.5668, 0.2377, 0.5609, 0.3839, 0.5502, 0.3815, 0.551, 0.3795, 0.5619, 0.3794, 0.4105, 0.4128, 0.3708, 0.4108, 0.3726, 0.01206, 0.4119, 0.02622, 0.574, 0.386, 0.5609, 0.3839, 0.5619, 0.3794, 0.5743, 0.3784, 0.621, 0.3251, 0.6093, 0.3243, 0.5858, 0.2267, 0.5908, 0.2194, 0.5901, 0.3861, 0.574, 0.386, 0.5743, 0.3784, 0.5879, 0.3749, 0.6093, 0.3243, 0.5992, 0.3229, 0.5804, 0.2289, 0.5858, 0.2267, 0.6111, 0.3816, 0.5901, 0.3861, 0.5879, 0.3749, 0.602, 0.3674, 0.5546, 0.3157, 0.5483, 0.315, 0.5496, 0.2394, 0.5538, 0.2383, 0.6272, 0.3638, 0.6111, 0.3816, 0.602, 0.3674, 0.6127, 0.3544, 0.2934, 0.4076, 0.2554, 0.4068, 0.2547, 0.02618, 0.294, 0.01206, 0.6347, 0.3435, 0.6272, 0.3638, 0.6127, 0.3544, 0.6188, 0.3396, 0.5879, 0.3749, 0.5743, 0.3784, 0.5729, 0.3717, 0.5839, 0.3663, 0.5902, 0.3214, 0.5821, 0.3199, 0.5711, 0.2344, 0.5759, 0.2337, 0.602, 0.3674, 0.5879, 0.3749, 0.5839, 0.3663, 0.594, 0.3582, 0.3708, 0.4108, 0.3318, 0.4089, 0.3332, 0.02606, 0.3726, 0.01206, 0.6127, 0.3544, 0.602, 0.3674, 0.594, 0.3582, 0.6017, 0.3476, 0.06527, 0.4122, 0.02552, 0.4152, 0.01909, 0.02872, 0.05815, 0.01406, 0.6188, 0.3396, 0.6127, 0.3544, 0.6017, 0.3476, 0.6067, 0.3359, 0.5676, 0.3175, 0.561, 0.3165, 0.5581, 0.2395, 0.5623, 0.2374, 0.621, 0.3251, 0.6188, 0.3396, 0.6067, 0.3359, 0.6093, 0.3243, 0.18, 0.407, 0.1421, 0.4081, 0.1368, 0.01306, 0.1762, 0.02667, 0.5619, 0.3794, 0.551, 0.3795, 0.5514, 0.3776, 0.5619, 0.375, 0.5358, 0.3142, 0.5293, 0.314, 0.5369, 0.2342, 0.5411, 0.2374, 0.5743, 0.3784, 0.5619, 0.3794, 0.5619, 0.375, 0.5729, 0.3717, 0.4688, 0.3174, 0.4552, 0.3175, 0.4991, 0.1925, 0.5039, 0.2047, 0.5513, 0.3755, 0.5426, 0.3854, 0.5509, 0.3736, 0.5509, 0.3736, 0.5426, 0.3854, 0.5501, 0.3719, 0.5501, 0.3719, 0.5426, 0.3854, 0.549, 0.3704, 0.549, 0.3704, 0.5426, 0.3854, 0.5477, 0.3691, 0.5477, 0.3691, 0.5426, 0.3854, 0.5462, 0.3681, 0.5462, 0.3681, 0.5426, 0.3854, 0.5446, 0.3674, 0.5446, 0.3674, 0.5426, 0.3854, 0.5429, 0.3669, 0.5429, 0.3669, 0.5426, 0.3854, 0.5411, 0.3667, 0.5411, 0.3667, 0.5426, 0.3854, 0.5393, 0.3668, 0.5393, 0.3668, 0.5426, 0.3854, 0.5376, 0.3673, 0.5376, 0.3673, 0.5426, 0.3854, 0.5359, 0.368, 0.5359, 0.368, 0.5426, 0.3854, 0.5344, 0.3689, 0.5344, 0.3689, 0.5426, 0.3854, 0.5331, 0.3702, 0.5331, 0.3702, 0.5426, 0.3854, 0.532, 0.3716, 0.532, 0.3716, 0.5426, 0.3854, 0.5312, 0.3733, 0.5312, 0.3733, 0.5426, 0.3854, 0.5307, 0.3752, 0.5307, 0.3752, 0.5426, 0.3854, 0.5306, 0.3771, 0.5306, 0.3771, 0.5426, 0.3854, 0.5309, 0.3791, 0.5309, 0.3791, 0.5426, 0.3854, 0.5317, 0.381, 0.5317, 0.381, 0.5426, 0.3854, 0.5329, 0.3828, 0.5329, 0.3828, 0.5426, 0.3854, 0.5344, 0.3844, 0.5344, 0.3844, 0.5426, 0.3854, 0.5364, 0.3856, 0.5364, 0.3856, 0.5426, 0.3854, 0.5385, 0.3864, 0.5385, 0.3864, 0.5426, 0.3854, 0.5408, 0.3867, 0.5408, 0.3867, 0.5426, 0.3854, 0.5431, 0.3865, 0.5431, 0.3865, 0.5426, 0.3854, 0.5453, 0.3858, 0.5453, 0.3858, 0.5426, 0.3854, 0.5473, 0.3847, 0.5473, 0.3847, 0.5426, 0.3854, 0.5489, 0.3832, 0.5489, 0.3832, 0.5426, 0.3854, 0.5502, 0.3815, 0.5502, 0.3815, 0.5426, 0.3854, 0.551, 0.3795, 0.551, 0.3795, 0.5426, 0.3854, 0.5514, 0.3776, 0.6093, 0.3243, 0.6067, 0.3359, 0.5967, 0.3328, 0.5992, 0.3229, 0.5514, 0.3776, 0.5426, 0.3854, 0.5513, 0.3755, 0.5619, 0.375, 0.5514, 0.3776, 0.5513, 0.3755, 0.5611, 0.3712, 0.5729, 0.3717, 0.5619, 0.375, 0.5611, 0.3712, 0.5706, 0.3662, 0.5839, 0.3663, 0.5729, 0.3717, 0.5706, 0.3662, 0.5793, 0.3597, 0.594, 0.3582, 0.5839, 0.3663, 0.5793, 0.3597, 0.5869, 0.3517, 0.6017, 0.3476, 0.594, 0.3582, 0.5869, 0.3517, 0.5926, 0.3425, 0.6067, 0.3359, 0.6017, 0.3476, 0.5926, 0.3425, 0.5967, 0.3328, 0.5097, 0.2102, 0.5039, 0.2047, 0.5183, 0.1987, 0.5199, 0.2047, 0.5283, 0.2291, 0.5236, 0.2273, 0.5296, 0.2193, 0.5327, 0.2228, 0.5193, 0.2214, 0.5141, 0.2182, 0.5232, 0.2104, 0.5259, 0.2152, 0.5858, 0.2267, 0.5804, 0.2289, 0.5746, 0.2226, 0.5771, 0.2187, 0.5024, 0.1546, 0.5227, 0.1478, 0.5311, 0.1728, 0.5226, 0.1766, 0.5908, 0.2194, 0.5858, 0.2267, 0.5771, 0.2187, 0.5799, 0.214, 0.5369, 0.2342, 0.5324, 0.2335, 0.5364, 0.2256, 0.5396, 0.2281, 0.5976, 0.2142, 0.5908, 0.2194, 0.5799, 0.214, 0.5807, 0.2084, 0.4924, 0.1816, 0.5024, 0.1546, 0.5226, 0.1766, 0.5186, 0.1848, 0.5938, 0.1875, 0.5978, 0.2002, 0.5802, 0.2015, 0.5767, 0.1944, 0.5039, 0.2047, 0.4991, 0.1925, 0.5167, 0.1914, 0.5183, 0.1987, 0.5538, 0.2383, 0.5496, 0.2394, 0.5502, 0.2317, 0.5537, 0.2322, 0.5978, 0.2002, 0.5976, 0.2142, 0.5807, 0.2084, 0.5802, 0.2015, 0.5454, 0.2372, 0.5411, 0.2374, 0.5433, 0.2296, 0.5467, 0.2312, 0.5786, 0.167, 0.5872, 0.1765, 0.5724, 0.1871, 0.5658, 0.1813, 0.5141, 0.2182, 0.5097, 0.2102, 0.5199, 0.2047, 0.5232, 0.2104, 0.5581, 0.2395, 0.5538, 0.2383, 0.5537, 0.2322, 0.5572, 0.2317, 0.5558, 0.1522, 0.5684, 0.1588, 0.5584, 0.1757, 0.5497, 0.1729, 0.5236, 0.2273, 0.5193, 0.2214, 0.5259, 0.2152, 0.5296, 0.2193, 0.5623, 0.2374, 0.5581, 0.2395, 0.5572, 0.2317, 0.5608, 0.2313, 0.5872, 0.1765, 0.5938, 0.1875, 0.5767, 0.1944, 0.5724, 0.1871, 0.5496, 0.2394, 0.5454, 0.2372, 0.5467, 0.2312, 0.5502, 0.2317, 0.5324, 0.2335, 0.5283, 0.2291, 0.5327, 0.2228, 0.5364, 0.2256, 0.5668, 0.2377, 0.5623, 0.2374, 0.5608, 0.2313, 0.5642, 0.2298, 0.5411, 0.2374, 0.5369, 0.2342, 0.5396, 0.2281, 0.5433, 0.2296, 0.5711, 0.2344, 0.5668, 0.2377, 0.5642, 0.2298, 0.5679, 0.2282, 0.5684, 0.1588, 0.5786, 0.167, 0.5658, 0.1813, 0.5584, 0.1757, 0.5227, 0.1478, 0.5408, 0.1478, 0.5402, 0.1708, 0.5311, 0.1728, 0.5759, 0.2337, 0.5711, 0.2344, 0.5679, 0.2282, 0.571, 0.2255, 0.4991, 0.1925, 0.4924, 0.1816, 0.5186, 0.1848, 0.5167, 0.1914, 0.5408, 0.1478, 0.5558, 0.1522, 0.5497, 0.1729, 0.5402, 0.1708, 0.5804, 0.2289, 0.5759, 0.2337, 0.571, 0.2255, 0.5746, 0.2226, 0.5259, 0.2152, 0.5232, 0.2104, 0.5453, 0.2084, 0.5455, 0.2093, 0.5402, 0.1708, 0.5497, 0.1729, 0.5496, 0.2041, 0.5486, 0.2041, 0.5771, 0.2187, 0.5746, 0.2226, 0.5539, 0.2104, 0.5541, 0.2096, 0.5396, 0.2281, 0.5364, 0.2256, 0.5469, 0.2115, 0.5475, 0.212, 0.5799, 0.214, 0.5771, 0.2187, 0.5541, 0.2096, 0.5541, 0.2088, 0.5807, 0.2084, 0.5799, 0.214, 0.5541, 0.2088, 0.5539, 0.2079, 0.5467, 0.2312, 0.5433, 0.2296, 0.5482, 0.2125, 0.549, 0.2128, 0.5802, 0.2015, 0.5807, 0.2084, 0.5539, 0.2079, 0.5536, 0.207, 0.5767, 0.1944, 0.5802, 0.2015, 0.5536, 0.207, 0.553, 0.2062, 0.5502, 0.2317, 0.5467, 0.2312, 0.549, 0.2128, 0.5498, 0.2129, 0.5724, 0.1871, 0.5767, 0.1944, 0.553, 0.2062, 0.5523, 0.2054, 0.5658, 0.1813, 0.5724, 0.1871, 0.5523, 0.2054, 0.5515, 0.2048, 0.5167, 0.1914, 0.5186, 0.1848, 0.5462, 0.2052, 0.5457, 0.2059, 0.5584, 0.1757, 0.5658, 0.1813, 0.5515, 0.2048, 0.5506, 0.2044, 0.5497, 0.1729, 0.5584, 0.1757, 0.5506, 0.2044, 0.5496, 0.2041, 0.5199, 0.2047, 0.5183, 0.1987, 0.5454, 0.2067, 0.5452, 0.2075, 0.5537, 0.2322, 0.5502, 0.2317, 0.5498, 0.2129, 0.5505, 0.213, 0.5226, 0.1766, 0.5311, 0.1728, 0.5477, 0.2043, 0.5469, 0.2047, 0.5572, 0.2317, 0.5537, 0.2322, 0.5505, 0.213, 0.5513, 0.2129, 0.5186, 0.1848, 0.5226, 0.1766, 0.5469, 0.2047, 0.5462, 0.2052, 0.5608, 0.2313, 0.5572, 0.2317, 0.5513, 0.2129, 0.552, 0.2126, 0.5183, 0.1987, 0.5167, 0.1914, 0.5457, 0.2059, 0.5454, 0.2067, 0.5642, 0.2298, 0.5608, 0.2313, 0.552, 0.2126, 0.5526, 0.2122, 0.5232, 0.2104, 0.5199, 0.2047, 0.5452, 0.2075, 0.5453, 0.2084, 0.5679, 0.2282, 0.5642, 0.2298, 0.5526, 0.2122, 0.5532, 0.2118, 0.5296, 0.2193, 0.5259, 0.2152, 0.5455, 0.2093, 0.5458, 0.2101, 0.571, 0.2255, 0.5679, 0.2282, 0.5532, 0.2118, 0.5536, 0.2111, 0.5364, 0.2256, 0.5327, 0.2228, 0.5463, 0.2108, 0.5469, 0.2115, 0.5746, 0.2226, 0.571, 0.2255, 0.5536, 0.2111, 0.5539, 0.2104, 0.5433, 0.2296, 0.5396, 0.2281, 0.5475, 0.212, 0.5482, 0.2125, 0.5327, 0.2228, 0.5296, 0.2193, 0.5458, 0.2101, 0.5463, 0.2108, 0.5311, 0.1728, 0.5402, 0.1708, 0.5486, 0.2041, 0.5477, 0.2043])
me_sphere.materials.append(mat_ghost)
me_sphere.use_remesh_preserve_volume = False
me_sphere.use_remesh_preserve_attributes = False
me_sphere.use_mirror_vertex_groups = False
me_sphere.update()
me_sphere_001 = bpy.data.meshes.new('Sphere.001')
me_sphere_001.from_pydata([(0.1951, 2.536e-07, 0.3832), (0.3827, 2.383e-07, 0.4401), (0.5556, 2.135e-07, 0.5326), (0.7071, 1.801e-07, 0.6569), (0.8315, 1.394e-07, 0.8085), (0.9239, 9.29e-08, 0.9813), (0.9808, 4.249e-08, 1.169), (1.0, -9.934e-09, 1.364), (0.1913, 0.03806, 0.3832), (0.3753, 0.07466, 0.4401), (0.5449, 0.1084, 0.5326), (0.6935, 0.1379, 0.6569), (0.8155, 0.1622, 0.8085), (0.9061, 0.1802, 0.9813), (0.9619, 0.1913, 1.169), (0.9808, 0.1951, 1.364), (0.1802, 0.07466, 0.3832), (0.3536, 0.1464, 0.4401), (0.5133, 0.2126, 0.5326), (0.6533, 0.2706, 0.6569), (0.7682, 0.3182, 0.8085), (0.8536, 0.3536, 0.9813), (0.9061, 0.3753, 1.169), (0.9239, 0.3827, 1.364), (0.1622, 0.1084, 0.3832), (0.3182, 0.2126, 0.4401), (0.4619, 0.3087, 0.5326), (0.5879, 0.3928, 0.6569), (0.6913, 0.4619, 0.8085), (0.7682, 0.5133, 0.9813), (0.8155, 0.5449, 1.169), (0.8315, 0.5556, 1.364), (0.1379, 0.138, 0.3832), (0.2706, 0.2706, 0.4401), (0.3928, 0.3928, 0.5326), (0.5, 0.5, 0.6569), (0.5879, 0.5879, 0.8085), (0.6533, 0.6533, 0.9813), (0.6935, 0.6935, 1.169), (0.7071, 0.7071, 1.364), (0.1084, 0.1622, 0.3832), (0.2126, 0.3182, 0.4401), (0.3087, 0.4619, 0.5326), (0.3928, 0.5879, 0.6569), (0.4619, 0.6913, 0.8085), (0.5133, 0.7682, 0.9813), (0.5449, 0.8155, 1.169), (0.5556, 0.8315, 1.364), (0.07466, 0.1802, 0.3832), (0.1464, 0.3536, 0.4401), (0.2126, 0.5133, 0.5326), (0.2706, 0.6533, 0.6569), (0.3182, 0.7682, 0.8085), (0.3536, 0.8536, 0.9813), (0.3753, 0.9061, 1.169), (0.3827, 0.9239, 1.364), (0.03806, 0.1913, 0.3832), (0.07466, 0.3753, 0.4401), (0.1084, 0.5449, 0.5326), (0.1379, 0.6935, 0.6569), (0.1622, 0.8155, 0.8085), (0.1802, 0.9061, 0.9813), (0.1913, 0.9619, 1.169), (0.1951, 0.9808, 1.364), (5.322e-08, 0.1951, 0.3832), (5.57e-08, 0.3827, 0.4401), (5.507e-08, 0.5556, 0.5326), (3.675e-08, 0.7071, 0.6569), (8.597e-09, 0.8315, 0.8085), (5.309e-08, 0.9239, 0.9813), (-8.252e-08, 0.9808, 1.169), (-8.468e-08, 1.0, 1.364), (-0.03806, 0.1913, 0.3832), (-0.07466, 0.3753, 0.4401), (-0.1084, 0.5449, 0.5326), (-0.1379, 0.6935, 0.6569), (-0.1622, 0.8155, 0.8085), (-0.1802, 0.9061, 0.9813), (-0.1913, 0.9619, 1.169), (-0.1951, 0.9808, 1.364), (-0.07466, 0.1802, 0.3832), (-0.1464, 0.3536, 0.4401), (-0.2126, 0.5133, 0.5326), (-0.2706, 0.6533, 0.6569), (-0.3182, 0.7682, 0.8085), (-0.3536, 0.8536, 0.9813), (-0.3753, 0.9061, 1.169), (-0.3827, 0.9239, 1.364), (-0.1084, 0.1622, 0.3832), (-0.2126, 0.3182, 0.4401), (-0.3087, 0.4619, 0.5326), (-0.3928, 0.5879, 0.6569), (-0.4619, 0.6913, 0.8085), (-0.5133, 0.7682, 0.9813), (-0.5449, 0.8155, 1.169), (-0.5556, 0.8315, 1.364), (-0.1379, 0.138, 0.3832), (-0.2706, 0.2706, 0.4401), (-0.3928, 0.3928, 0.5326), (-0.5, 0.5, 0.6569), (-0.5879, 0.5879, 0.8085), (-0.6533, 0.6533, 0.9813), (-0.6935, 0.6935, 1.169), (-0.7071, 0.7071, 1.364), (-0.1622, 0.1084, 0.3832), (-0.3182, 0.2126, 0.4401), (-0.4619, 0.3087, 0.5326), (-0.5879, 0.3928, 0.6569), (-0.6913, 0.4619, 0.8085), (-0.7682, 0.5133, 0.9813), (-0.8155, 0.5449, 1.169), (-0.8315, 0.5556, 1.364), (-0.1802, 0.07466, 0.3832), (-0.3536, 0.1464, 0.4401), (-0.5133, 0.2126, 0.5326), (-0.6533, 0.2706, 0.6569), (-0.7682, 0.3182, 0.8085), (-0.8536, 0.3536, 0.9813), (-0.9061, 0.3753, 1.169), (-0.9239, 0.3827, 1.364), (-0.1913, 0.03806, 0.3832), (-0.3753, 0.07466, 0.4401), (-0.5449, 0.1084, 0.5326), (-0.6935, 0.1379, 0.6569), (-0.8155, 0.1622, 0.8085), (-0.9061, 0.1802, 0.9813), (-0.9619, 0.1913, 1.169), (-0.9808, 0.1951, 1.364), (-0.1951, 2.464e-07, 0.3832), (-0.3827, 2.795e-07, 0.4401), (-0.5556, 2.398e-07, 0.5326), (-0.7071, 1.542e-07, 0.6569), (-0.8315, 5.391e-08, 0.8085), (-0.9239, 1.565e-07, 0.9813), (-0.9808, -4.295e-08, 1.169), (-1.0, -1.103e-07, 1.364), (-0.1913, -0.03806, 0.3832), (-0.3753, -0.07466, 0.4401), (-0.5449, -0.1084, 0.5326), (-0.6935, -0.1379, 0.6569), (-0.8155, -0.1622, 0.8085), (-0.9061, -0.1802, 0.9813), (-0.9619, -0.1913, 1.169), (-0.9808, -0.1951, 1.364), (-0.1802, -0.07466, 0.3832), (-0.3536, -0.1464, 0.4401), (-0.5133, -0.2126, 0.5326), (-0.6533, -0.2706, 0.6569), (-0.7682, -0.3182, 0.8085), (-0.8536, -0.3536, 0.9813), (-0.9061, -0.3753, 1.169), (-0.9239, -0.3827, 1.364), (-0.1622, -0.1084, 0.3832), (-0.3182, -0.2126, 0.4401), (-0.4619, -0.3087, 0.5326), (-0.5879, -0.3928, 0.6569), (-0.6913, -0.4619, 0.8085), (-0.7682, -0.5133, 0.9813), (-0.8155, -0.5449, 1.169), (-0.8315, -0.5556, 1.364), (-0.1379, -0.1379, 0.3832), (-0.2706, -0.2706, 0.4401), (-0.3928, -0.3928, 0.5326), (-0.5, -0.5, 0.6569), (-0.5879, -0.5879, 0.8085), (-0.6533, -0.6533, 0.9813), (-0.6935, -0.6935, 1.169), (-0.7071, -0.7071, 1.364), (-0.1084, -0.1622, 0.3832), (-0.2126, -0.3182, 0.4401), (-0.3087, -0.4619, 0.5326), (-0.3928, -0.5879, 0.6569), (-0.4619, -0.6913, 0.8085), (-0.5133, -0.7682, 0.9813), (-0.5449, -0.8155, 1.169), (-0.5556, -0.8315, 1.364), (-0.07466, -0.1802, 0.3832), (-0.1464, -0.3536, 0.4401), (-0.2126, -0.5133, 0.5326), (-0.2706, -0.6533, 0.6569), (-0.3182, -0.7682, 0.8085), (-0.3536, -0.8536, 0.9813), (-0.3753, -0.9061, 1.169), (-0.3827, -0.9239, 1.364), (-0.03806, -0.1913, 0.3832), (-0.07466, -0.3753, 0.4401), (-0.1084, -0.5449, 0.5326), (-0.1379, -0.6935, 0.6569), (-0.1622, -0.8155, 0.8085), (-0.1802, -0.9061, 0.9813), (-0.1913, -0.9619, 1.169), (-0.1951, -0.9808, 1.364), (6.812e-08, -0.1951, 0.3832), (9.295e-08, -0.3827, 0.4401), (8.487e-08, -0.5556, 0.5326), (1.709e-07, -0.7071, 0.6569), (2.023e-07, -0.8315, 0.8085), (8.384e-09, -0.9239, 0.9813), (2.155e-07, -0.9808, 1.169), (1.537e-07, -1.0, 1.364), (0.03806, -0.1913, 0.3832), (0.07466, -0.3753, 0.4401), (0.1084, -0.5449, 0.5326), (0.1379, -0.6935, 0.6569), (0.1622, -0.8155, 0.8085), (0.1802, -0.9061, 0.9813), (0.1913, -0.9619, 1.169), (0.1951, -0.9808, 1.364), (1.804e-07, -4.225e-08, 0.364), (0.07466, -0.1802, 0.3832), (0.1464, -0.3536, 0.4401), (0.2126, -0.5133, 0.5326), (0.2706, -0.6533, 0.6569), (0.3182, -0.7682, 0.8085), (0.3536, -0.8536, 0.9813), (0.3753, -0.9061, 1.169), (0.3827, -0.9239, 1.364), (0.1084, -0.1622, 0.3832), (0.2126, -0.3182, 0.4401), (0.3087, -0.4619, 0.5326), (0.3928, -0.5879, 0.6569), (0.4619, -0.6913, 0.8085), (0.5133, -0.7682, 0.9813), (0.5449, -0.8155, 1.169), (0.5556, -0.8315, 1.364), (0.9808, -0.1951, 2.712), (0.9239, -0.3827, 2.712), (0.8315, -0.5556, 2.712), (0.7071, -0.7071, 2.712), (0.1379, -0.1379, 0.3832), (0.2706, -0.2706, 0.4401), (0.3928, -0.3928, 0.5326), (0.5, -0.5, 0.6569), (0.5879, -0.5879, 0.8085), (0.6533, -0.6533, 0.9813), (0.6935, -0.6935, 1.169), (0.7071, -0.7071, 1.364), (0.5556, -0.8315, 2.712), (0.3827, -0.9239, 2.712), (0.1951, -0.9808, 2.712), (-1.457e-08, -1.0, 2.712), (-0.1951, -0.9808, 2.712), (-0.3827, -0.9239, 2.712), (-0.5556, -0.8315, 2.712), (0.1622, -0.1084, 0.3832), (0.3182, -0.2126, 0.4401), (0.4619, -0.3087, 0.5326), (0.5879, -0.3928, 0.6569), (0.6913, -0.4619, 0.8085), (0.7682, -0.5133, 0.9813), (0.8155, -0.5449, 1.169), (0.8315, -0.5556, 1.364), (-0.7071, -0.7071, 2.712), (-0.8315, -0.5556, 2.712), (-0.9239, -0.3827, 2.712), (-0.9808, -0.1951, 2.712), (-1.0, -7.562e-07, 2.712), (-0.9808, 0.1951, 2.712), (-0.9239, 0.3827, 2.712), (0.1802, -0.07466, 0.3832), (0.3536, -0.1464, 0.4401), (0.5133, -0.2126, 0.5326), (0.6533, -0.2706, 0.6569), (0.7682, -0.3182, 0.8085), (0.8536, -0.3536, 0.9813), (0.9061, -0.3753, 1.169), (0.9239, -0.3827, 1.364), (-0.8315, 0.5556, 2.712), (-0.7071, 0.7071, 2.712), (-0.5556, 0.8315, 2.712), (-0.3827, 0.9239, 2.712), (-0.1951, 0.9808, 2.712), (-2.53e-07, 1.0, 2.712), (0.1951, 0.9808, 2.712), (0.1913, -0.03806, 0.3832), (0.3753, -0.07466, 0.4401), (0.5449, -0.1084, 0.5326), (0.6935, -0.1379, 0.6569), (0.8155, -0.1622, 0.8085), (0.9061, -0.1802, 0.9813), (0.9619, -0.1913, 1.169), (0.9808, -0.1951, 1.364), (0.3827, 0.9239, 2.712), (0.5556, 0.8315, 2.712), (0.7071, 0.7071, 2.712), (0.8315, 0.5556, 2.712), (0.9239, 0.3827, 2.712), (0.9808, 0.1951, 2.712), (1.0, -6.559e-07, 2.712), (0.6865, -0.1366, 2.712), (0.6467, -0.2679, 2.712), (0.582, -0.3889, 2.712), (0.495, -0.495, 2.712), (0.3889, -0.582, 2.712), (0.2679, -0.6467, 2.712), (0.1366, -0.6866, 2.712), (-5.628e-08, -0.7, 2.712), (-0.1366, -0.6866, 2.712), (-0.2679, -0.6467, 2.712), (-0.3889, -0.582, 2.712), (-0.495, -0.495, 2.712), (-0.582, -0.3889, 2.712), (-0.6467, -0.2679, 2.712), (-0.6865, -0.1366, 2.712), (-0.7, -6.954e-07, 2.712), (-0.6866, 0.1366, 2.712), (-0.6467, 0.2679, 2.712), (-0.582, 0.3889, 2.712), (-0.495, 0.495, 2.712), (-0.3889, 0.582, 2.712), (-0.2679, 0.6467, 2.712), (-0.1366, 0.6865, 2.712), (-2.232e-07, 0.7, 2.712), (0.1366, 0.6865, 2.712), (0.2679, 0.6467, 2.712), (0.3889, 0.582, 2.712), (0.495, 0.495, 2.712), (0.582, 0.3889, 2.712), (0.6467, 0.2679, 2.712), (0.6865, 0.1366, 2.712), (0.7, -6.251e-07, 2.712), (0.6865, -0.1366, 1.564), (0.6467, -0.2679, 1.564), (0.582, -0.3889, 1.564), (0.495, -0.495, 1.564), (0.3889, -0.582, 1.564), (0.2679, -0.6467, 1.564), (0.1366, -0.6865, 1.564), (9.455e-08, -0.7, 1.564), (-0.1366, -0.6865, 1.564), (-0.2679, -0.6467, 1.564), (-0.3889, -0.582, 1.564), (-0.495, -0.495, 1.564), (-0.582, -0.3889, 1.564), (-0.6467, -0.2679, 1.564), (-0.6865, -0.1366, 1.564), (-0.7, -1.032e-07, 1.564), (-0.6865, 0.1366, 1.564), (-0.6467, 0.2679, 1.564), (-0.582, 0.3889, 1.564), (-0.495, 0.495, 1.564), (-0.3889, 0.582, 1.564), (-0.2679, 0.6467, 1.564), (-0.1366, 0.6865, 1.564), (-7.234e-08, 0.7, 1.564), (0.1366, 0.6865, 1.564), (0.2679, 0.6467, 1.564), (0.3889, 0.582, 1.564), (0.495, 0.495, 1.564), (0.582, 0.3889, 1.564), (0.6467, 0.2679, 1.564), (0.6865, 0.1366, 1.564), (0.7, -3.294e-08, 1.564)], [], [(7, 6, 14, 15), (1, 0, 8, 9), (2, 1, 9, 10), (3, 2, 10, 11), (4, 3, 11, 12), (5, 4, 12, 13), (6, 5, 13, 14), (14, 13, 21, 22), (15, 14, 22, 23), (9, 8, 16, 17), (10, 9, 17, 18), (11, 10, 18, 19), (12, 11, 19, 20), (13, 12, 20, 21), (18, 17, 25, 26), (19, 18, 26, 27), (20, 19, 27, 28), (21, 20, 28, 29), (22, 21, 29, 30), (23, 22, 30, 31), (17, 16, 24, 25), (30, 29, 37, 38), (31, 30, 38, 39), (25, 24, 32, 33), (26, 25, 33, 34), (27, 26, 34, 35), (28, 27, 35, 36), (29, 28, 36, 37), (35, 34, 42, 43), (36, 35, 43, 44), (37, 36, 44, 45), (38, 37, 45, 46), (39, 38, 46, 47), (33, 32, 40, 41), (34, 33, 41, 42), (47, 46, 54, 55), (41, 40, 48, 49), (42, 41, 49, 50), (43, 42, 50, 51), (44, 43, 51, 52), (45, 44, 52, 53), (46, 45, 53, 54), (51, 50, 58, 59), (52, 51, 59, 60), (53, 52, 60, 61), (54, 53, 61, 62), (55, 54, 62, 63), (49, 48, 56, 57), (50, 49, 57, 58), (63, 62, 70, 71), (57, 56, 64, 65), (58, 57, 65, 66), (59, 58, 66, 67), (60, 59, 67, 68), (61, 60, 68, 69), (62, 61, 69, 70), (68, 67, 75, 76), (69, 68, 76, 77), (70, 69, 77, 78), (71, 70, 78, 79), (65, 64, 72, 73), (66, 65, 73, 74), (67, 66, 74, 75), (73, 72, 80, 81), (74, 73, 81, 82), (75, 74, 82, 83), (76, 75, 83, 84), (77, 76, 84, 85), (78, 77, 85, 86), (79, 78, 86, 87), (85, 84, 92, 93), (86, 85, 93, 94), (87, 86, 94, 95), (81, 80, 88, 89), (82, 81, 89, 90), (83, 82, 90, 91), (84, 83, 91, 92), (89, 88, 96, 97), (90, 89, 97, 98), (91, 90, 98, 99), (92, 91, 99, 100), (93, 92, 100, 101), (94, 93, 101, 102), (95, 94, 102, 103), (101, 100, 108, 109), (102, 101, 109, 110), (103, 102, 110, 111), (97, 96, 104, 105), (98, 97, 105, 106), (99, 98, 106, 107), (100, 99, 107, 108), (106, 105, 113, 114), (107, 106, 114, 115), (108, 107, 115, 116), (109, 108, 116, 117), (110, 109, 117, 118), (111, 110, 118, 119), (105, 104, 112, 113), (118, 117, 125, 126), (119, 118, 126, 127), (113, 112, 120, 121), (114, 113, 121, 122), (115, 114, 122, 123), (116, 115, 123, 124), (117, 116, 124, 125), (122, 121, 129, 130), (123, 122, 130, 131), (124, 123, 131, 132), (125, 124, 132, 133), (126, 125, 133, 134), (127, 126, 134, 135), (121, 120, 128, 129), (134, 133, 141, 142), (135, 134, 142, 143), (129, 128, 136, 137), (130, 129, 137, 138), (131, 130, 138, 139), (132, 131, 139, 140), (133, 132, 140, 141), (139, 138, 146, 147), (140, 139, 147, 148), (141, 140, 148, 149), (142, 141, 149, 150), (143, 142, 150, 151), (137, 136, 144, 145), (138, 137, 145, 146), (151, 150, 158, 159), (145, 144, 152, 153), (146, 145, 153, 154), (147, 146, 154, 155), (148, 147, 155, 156), (149, 148, 156, 157), (150, 149, 157, 158), (156, 155, 163, 164), (157, 156, 164, 165), (158, 157, 165, 166), (159, 158, 166, 167), (153, 152, 160, 161), (154, 153, 161, 162), (155, 154, 162, 163), (161, 160, 168, 169), (162, 161, 169, 170), (163, 162, 170, 171), (164, 163, 171, 172), (165, 164, 172, 173), (166, 165, 173, 174), (167, 166, 174, 175), (172, 171, 179, 180), (173, 172, 180, 181), (174, 173, 181, 182), (175, 174, 182, 183), (169, 168, 176, 177), (170, 169, 177, 178), (171, 170, 178, 179), (177, 176, 184, 185), (178, 177, 185, 186), (179, 178, 186, 187), (180, 179, 187, 188), (181, 180, 188, 189), (182, 181, 189, 190), (183, 182, 190, 191), (189, 188, 196, 197), (190, 189, 197, 198), (191, 190, 198, 199), (185, 184, 192, 193), (186, 185, 193, 194), (187, 186, 194, 195), (188, 187, 195, 196), (193, 192, 200, 201), (194, 193, 201, 202), (195, 194, 202, 203), (196, 195, 203, 204), (197, 196, 204, 205), (198, 197, 205, 206), (199, 198, 206, 207), (205, 204, 213, 214), (206, 205, 214, 215), (207, 206, 215, 216), (201, 200, 209, 210), (202, 201, 210, 211), (203, 202, 211, 212), (204, 203, 212, 213), (211, 210, 218, 219), (212, 211, 219, 220), (103, 111, 267, 268), (213, 212, 220, 221), (127, 135, 256, 257), (214, 213, 221, 222), (216, 224, 237, 238), (215, 214, 222, 223), (191, 199, 240, 241), (216, 215, 223, 224), (210, 209, 217, 218), (111, 119, 258, 267), (223, 222, 234, 235), (175, 183, 242, 243), (224, 223, 235, 236), (23, 31, 285, 286), (218, 217, 229, 230), (87, 95, 269, 270), (219, 218, 230, 231), (7, 15, 287, 288), (220, 219, 231, 232), (63, 71, 272, 273), (221, 220, 232, 233), (151, 159, 253, 254), (222, 221, 233, 234), (251, 266, 226, 227), (232, 231, 246, 247), (47, 55, 282, 283), (233, 232, 247, 248), (135, 143, 255, 256), (234, 233, 248, 249), (224, 236, 228, 237), (235, 234, 249, 250), (95, 103, 268, 269), (236, 235, 250, 251), (199, 207, 239, 240), (230, 229, 244, 245), (71, 79, 271, 272), (231, 230, 245, 246), (119, 127, 257, 258), (251, 250, 265, 266), (31, 39, 284, 285), (245, 244, 259, 260), (159, 167, 252, 253), (246, 245, 260, 261), (266, 281, 225, 226), (247, 246, 261, 262), (281, 7, 288, 225), (248, 247, 262, 263), (55, 63, 273, 282), (249, 248, 263, 264), (183, 191, 241, 242), (250, 249, 264, 265), (262, 261, 276, 277), (15, 23, 286, 287), (263, 262, 277, 278), (167, 175, 243, 252), (264, 263, 278, 279), (236, 251, 227, 228), (265, 264, 279, 280), (39, 47, 283, 284), (266, 265, 280, 281), (207, 216, 238, 239), (260, 259, 274, 275), (79, 87, 270, 271), (261, 260, 275, 276), (143, 151, 254, 255), (0, 208, 8), (8, 208, 16), (16, 208, 24), (24, 208, 32), (32, 208, 40), (40, 208, 48), (48, 208, 56), (56, 208, 64), (64, 208, 72), (72, 208, 80), (80, 208, 88), (88, 208, 96), (96, 208, 104), (104, 208, 112), (112, 208, 120), (120, 208, 128), (128, 208, 136), (136, 208, 144), (144, 208, 152), (152, 208, 160), (160, 208, 168), (168, 208, 176), (176, 208, 184), (184, 208, 192), (192, 208, 200), (200, 208, 209), (209, 208, 217), (217, 208, 229), (229, 208, 244), (244, 208, 259), (259, 208, 274), (281, 280, 6, 7), (274, 208, 0), (275, 274, 0, 1), (276, 275, 1, 2), (277, 276, 2, 3), (278, 277, 3, 4), (279, 278, 4, 5), (280, 279, 5, 6), (256, 255, 303, 304), (268, 267, 307, 308), (258, 257, 305, 306), (225, 288, 320, 289), (252, 243, 299, 300), (226, 225, 289, 290), (270, 269, 309, 310), (227, 226, 290, 291), (253, 252, 300, 301), (237, 228, 292, 293), (255, 254, 302, 303), (282, 273, 313, 314), (228, 227, 291, 292), (272, 271, 311, 312), (239, 238, 294, 295), (257, 256, 304, 305), (283, 282, 314, 315), (241, 240, 296, 297), (267, 258, 306, 307), (284, 283, 315, 316), (238, 237, 293, 294), (273, 272, 312, 313), (269, 268, 308, 309), (285, 284, 316, 317), (271, 270, 310, 311), (286, 285, 317, 318), (240, 239, 295, 296), (243, 242, 298, 299), (287, 286, 318, 319), (254, 253, 301, 302), (242, 241, 297, 298), (288, 287, 319, 320), (306, 305, 337, 338), (298, 297, 329, 330), (289, 320, 352, 321), (310, 309, 341, 342), (290, 289, 321, 322), (291, 290, 322, 323), (312, 311, 343, 344), (292, 291, 323, 324), (293, 292, 324, 325), (313, 312, 344, 345), (294, 293, 325, 326), (295, 294, 326, 327), (302, 301, 333, 334), (296, 295, 327, 328), (297, 296, 328, 329), (304, 303, 335, 336), (314, 313, 345, 346), (300, 299, 331, 332), (315, 314, 346, 347), (301, 300, 332, 333), (316, 315, 347, 348), (303, 302, 334, 335), (317, 316, 348, 349), (305, 304, 336, 337), (318, 317, 349, 350), (307, 306, 338, 339), (319, 318, 350, 351), (309, 308, 340, 341), (320, 319, 351, 352), (311, 310, 342, 343), (308, 307, 339, 340), (299, 298, 330, 331)])
me_sphere_001.polygons.foreach_set('use_smooth', [True] * 352)
me_sphere_001.use_remesh_preserve_volume = False
me_sphere_001.use_remesh_preserve_attributes = False
me_sphere_001.use_mirror_vertex_groups = False
me_sphere_001.update()
me_sphere_003 = bpy.data.meshes.new('Sphere.003')
me_sphere_003.from_pydata([(0.9808, -0.1951, 2.712), (0.9239, -0.3827, 2.712), (0.8315, -0.5556, 2.712), (0.7071, -0.7071, 2.712), (0.5556, -0.8315, 2.712), (0.3827, -0.9239, 2.712), (0.1951, -0.9808, 2.712), (-1.457e-08, -1.0, 2.712), (-0.1951, -0.9808, 2.712), (-0.3827, -0.9239, 2.712), (-0.5556, -0.8315, 2.712), (-0.7071, -0.7071, 2.712), (-0.8315, -0.5556, 2.712), (-0.9239, -0.3827, 2.712), (-0.9808, -0.1951, 2.712), (-1.0, -7.562e-07, 2.712), (-0.9808, 0.1951, 2.712), (-0.9239, 0.3827, 2.712), (-0.8315, 0.5556, 2.712), (-0.7071, 0.7071, 2.712), (-0.5556, 0.8315, 2.712), (-0.3827, 0.9239, 2.712), (-0.1951, 0.9808, 2.712), (-2.53e-07, 1.0, 2.712), (0.1951, 0.9808, 2.712), (0.3827, 0.9239, 2.712), (0.5556, 0.8315, 2.712), (0.7071, 0.7071, 2.712), (0.8315, 0.5556, 2.712), (0.9239, 0.3827, 2.712), (0.9808, 0.1951, 2.712), (1.0, -6.559e-07, 2.712), (0.9808, -0.1951, 0.01214), (0.9239, -0.3827, 0.01214), (0.8315, -0.5556, 0.01214), (0.7071, -0.7071, 0.01214), (0.5556, -0.8315, 0.01214), (0.3827, -0.9239, 0.01214), (0.1951, -0.9808, 0.01214), (-1.457e-08, -1.0, 0.01214), (-0.1951, -0.9808, 0.01214), (-0.3827, -0.9239, 0.01214), (-0.5556, -0.8315, 0.01214), (-0.7071, -0.7071, 0.01214), (-0.8315, -0.5556, 0.01214), (-0.9239, -0.3827, 0.01214), (-0.9808, -0.1951, 0.01214), (-1.0, -7.562e-07, 0.01214), (-0.9808, 0.1951, 0.01214), (-0.9239, 0.3827, 0.01214), (-0.8315, 0.5556, 0.01214), (-0.7071, 0.7071, 0.01214), (-0.5556, 0.8315, 0.01214), (-0.3827, 0.9239, 0.01214), (-0.1951, 0.9808, 0.01214), (-2.53e-07, 1.0, 0.01214), (0.1951, 0.9808, 0.01214), (0.3827, 0.9239, 0.01214), (0.5556, 0.8315, 0.01214), (0.7071, 0.7071, 0.01214), (0.8315, 0.5556, 0.01214), (0.9239, 0.3827, 0.01214), (0.9808, 0.1951, 0.01214), (1.0, -6.559e-07, 0.01214), (0.1962, -0.03902, 2.712), (0.1848, -0.07654, 2.712), (0.1663, -0.1111, 2.712), (0.1414, -0.1414, 2.712), (0.1111, -0.1663, 2.712), (0.07654, -0.1848, 2.712), (0.03902, -0.1962, 2.712), (-1.46e-07, -0.2, 2.712), (-0.03902, -0.1962, 2.712), (-0.07654, -0.1848, 2.712), (-0.1111, -0.1663, 2.712), (-0.1414, -0.1414, 2.712), (-0.1663, -0.1111, 2.712), (-0.1848, -0.07654, 2.712), (-0.1962, -0.03902, 2.712), (-0.2, -5.491e-07, 2.712), (-0.1962, 0.03902, 2.712), (-0.1848, 0.07654, 2.712), (-0.1663, 0.1111, 2.712), (-0.1414, 0.1414, 2.712), (-0.1111, 0.1663, 2.712), (-0.07654, 0.1848, 2.712), (-0.03902, 0.1962, 2.712), (-1.936e-07, 0.2, 2.712), (0.03902, 0.1962, 2.712), (0.07654, 0.1848, 2.712), (0.1111, 0.1663, 2.712), (0.1414, 0.1414, 2.712), (0.1663, 0.1111, 2.712), (0.1848, 0.07654, 2.712), (0.1962, 0.03902, 2.712), (0.2, -5.29e-07, 2.712), (0.1962, -0.03902, 0.01214), (0.1848, -0.07654, 0.01214), (0.1663, -0.1111, 0.01214), (0.1414, -0.1414, 0.01214), (0.1111, -0.1663, 0.01214), (0.07654, -0.1848, 0.01214), (0.03902, -0.1962, 0.01214), (-1.46e-07, -0.2, 0.01214), (-0.03902, -0.1962, 0.01214), (-0.07654, -0.1848, 0.01214), (-0.1111, -0.1663, 0.01214), (-0.1414, -0.1414, 0.01214), (-0.1663, -0.1111, 0.01214), (-0.1848, -0.07654, 0.01214), (-0.1962, -0.03902, 0.01214), (-0.2, -5.491e-07, 0.01214), (-0.1962, 0.03902, 0.01214), (-0.1848, 0.07654, 0.01214), (-0.1663, 0.1111, 0.01214), (-0.1414, 0.1414, 0.01214), (-0.1111, 0.1663, 0.01214), (-0.07654, 0.1848, 0.01214), (-0.03902, 0.1962, 0.01214), (-1.936e-07, 0.2, 0.01214), (0.03902, 0.1962, 0.01214), (0.07654, 0.1848, 0.01214), (0.1111, 0.1663, 0.01214), (0.1414, 0.1414, 0.01214), (0.1663, 0.1111, 0.01214), (0.1848, 0.07654, 0.01214), (0.1962, 0.03902, 0.01214), (0.2, -5.29e-07, 0.01214)], [], [(23, 24, 56, 55), (4, 5, 37, 36), (5, 6, 38, 37), (12, 13, 45, 44), (6, 7, 39, 38), (7, 8, 40, 39), (14, 15, 47, 46), (24, 25, 57, 56), (11, 43, 42, 10), (25, 26, 58, 57), (11, 12, 44, 43), (26, 27, 59, 58), (13, 14, 46, 45), (27, 28, 60, 59), (15, 16, 48, 47), (28, 29, 61, 60), (17, 18, 50, 49), (29, 30, 62, 61), (19, 20, 52, 51), (30, 31, 63, 62), (22, 54, 53, 21), (18, 19, 51, 50), (9, 10, 42, 41), (16, 17, 49, 48), (9, 41, 40, 8), (31, 0, 32, 63), (20, 21, 53, 52), (0, 1, 33, 32), (1, 2, 34, 33), (22, 23, 55, 54), (2, 3, 35, 34), (3, 4, 36, 35), (2, 1, 65, 66), (23, 22, 86, 87), (3, 2, 66, 67), (4, 3, 67, 68), (24, 23, 87, 88), (5, 4, 68, 69), (6, 5, 69, 70), (13, 12, 76, 77), (7, 6, 70, 71), (8, 7, 71, 72), (15, 14, 78, 79), (25, 24, 88, 89), (11, 10, 74, 75), (26, 25, 89, 90), (12, 11, 75, 76), (27, 26, 90, 91), (14, 13, 77, 78), (28, 27, 91, 92), (16, 15, 79, 80), (29, 28, 92, 93), (18, 17, 81, 82), (30, 29, 93, 94), (20, 19, 83, 84), (31, 30, 94, 95), (22, 21, 85, 86), (19, 18, 82, 83), (10, 9, 73, 74), (17, 16, 80, 81), (9, 8, 72, 73), (0, 31, 95, 64), (21, 20, 84, 85), (1, 0, 64, 65), (95, 94, 93, 92, 91, 90, 89, 88, 87, 86, 85, 84, 83, 82, 81, 80, 79, 78, 77, 76, 75, 74, 73, 72, 71, 70, 69, 68, 67, 66, 65, 64), (60, 61, 125, 124), (49, 50, 114, 113), (61, 62, 126, 125), (51, 52, 116, 115), (62, 63, 127, 126), (53, 54, 118, 117), (50, 51, 115, 114), (41, 42, 106, 105), (48, 49, 113, 112), (40, 41, 105, 104), (63, 32, 96, 127), (52, 53, 117, 116), (32, 33, 97, 96), (33, 34, 98, 97), (54, 55, 119, 118), (34, 35, 99, 98), (35, 36, 100, 99), (55, 56, 120, 119), (36, 37, 101, 100), (37, 38, 102, 101), (44, 45, 109, 108), (38, 39, 103, 102), (39, 40, 104, 103), (46, 47, 111, 110), (56, 57, 121, 120), (42, 43, 107, 106), (57, 58, 122, 121), (43, 44, 108, 107), (58, 59, 123, 122), (45, 46, 110, 109), (59, 60, 124, 123), (47, 48, 112, 111), (127, 96, 97, 98, 99, 100, 101, 102, 103, 104, 105, 106, 107, 108, 109, 110, 111, 112, 113, 114, 115, 116, 117, 118, 119, 120, 121, 122, 123, 124, 125, 126)])
me_sphere_003.polygons.foreach_set('use_smooth', [True] * 98)
me_sphere_003.use_remesh_preserve_volume = False
me_sphere_003.use_remesh_preserve_attributes = False
me_sphere_003.use_mirror_vertex_groups = False
me_sphere_003.update()

# ---- objects
ob_ghost = bpy.data.objects.new('ghost', me_sphere)
ob_cup = bpy.data.objects.new('cup', me_sphere_001)
ob_cylandar = bpy.data.objects.new('cylandar', me_sphere_003)

# ---- transforms, parenting, visibility, modifiers, constraints
ob_ghost.location = (0.0, 0.0, 0.0)
ob_ghost.lineart.crease_threshold = 0.0
ob_cup.location = (0.0, 0.0, 0.0)
ob_cup.lineart.crease_threshold = 0.0
ob_cylandar.location = (0.0, 0.0, 0.0)
ob_cylandar.lineart.crease_threshold = 0.0

# ---- collection membership
col_collection_1.objects.link(ob_ghost)
col_collection_2.objects.link(ob_cup)
col_collection_3.objects.link(ob_cylandar)

# ---- scene / render settings (as saved in the file)
scene.frame_start = 1; scene.frame_end = 250; scene.frame_set(1)
scene.render.engine = 'BLENDER_EEVEE_NEXT'
scene.render.resolution_percentage = 50
scene.render.dither_intensity = 0.0
scene.cycles.use_denoising = False
scene.cycles.samples = 10
scene.cycles.sampling_pattern = 'TABULATED_SOBOL'
scene.cycles.light_sampling_threshold = 0.0
scene.cycles.use_adaptive_sampling = False
scene.cycles.use_light_tree = False
scene.cycles.blur_glossy = 0.0
scene.cycles.pixel_filter_type = 'GAUSSIAN'
scene.cycles.sample_clamp_indirect = 0.0
scene.view_settings.view_transform = 'Standard'
bpy.context.view_layer.update()

# ---- added for rendering (the .blend has no active camera and no usable light): camera, sun
cam_auto = bpy.data.cameras.new('AutoCamera')
cam_auto.lens = 50.0
cam_auto.sensor_width = 36.0
cam_auto.clip_end = 1000.0
ob_auto_camera = bpy.data.objects.new('AutoCamera', cam_auto)
scene.collection.objects.link(ob_auto_camera)
ob_auto_camera.location = (3.8148, -4.57776, 4.55184)
ob_auto_camera.rotation_euler = (1.09748, -7.21219e-08, 0.694738)
scene.camera = ob_auto_camera
light_auto_sun = bpy.data.lights.new('AutoSun', 'SUN')
light_auto_sun.energy = 3.0
light_auto_sun.angle = 0.0523599
ob_auto_sun = bpy.data.objects.new('AutoSun', light_auto_sun)
scene.collection.objects.link(ob_auto_sun)
ob_auto_sun.rotation_euler = (0.872665, 0.174533, 0.523599)
bpy.context.view_layer.update()
